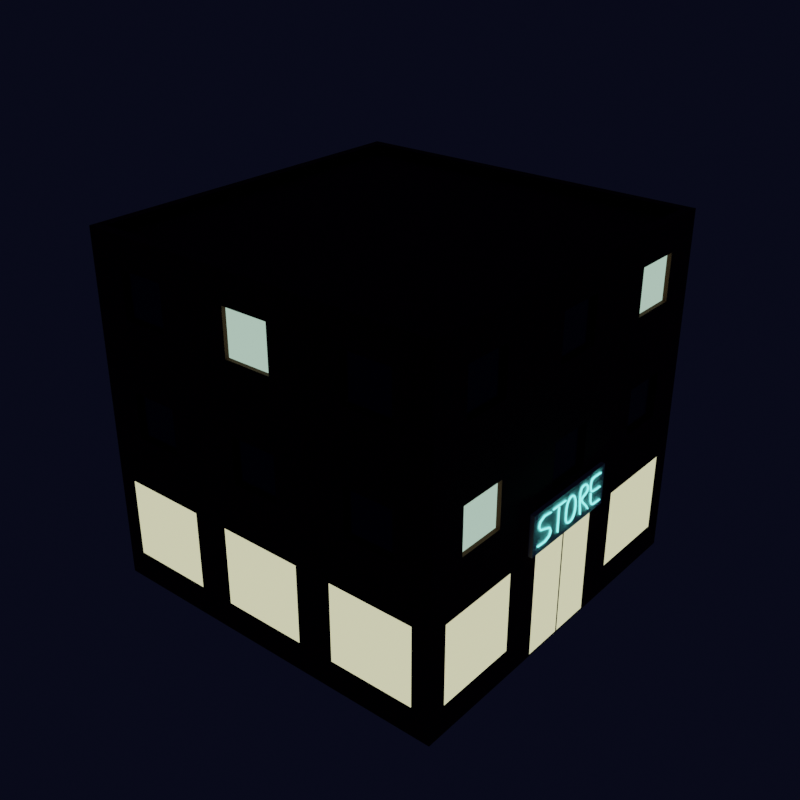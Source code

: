 # Source: bud_sklep_war2.blend  (saved by Blender 3.1.7; exported with 4.5.12 LTS)
import bpy
from mathutils import Matrix  # noqa: F401  (used for matrix-valued properties, if any)

bpy.ops.wm.read_factory_settings(use_empty=True)
scene = bpy.context.scene
scene.name = 'Scene'

# ---- collections
col_buildings = bpy.data.collections.new('buildings'); scene.collection.children.link(col_buildings)

# ---- materials (node trees are filled in below, after node groups)
mat_window_lightsoff = bpy.data.materials.new('window-lightsoff')
mat_window_lightson = bpy.data.materials.new('window-lightson')
mat_store_walls = bpy.data.materials.new('store-walls')
mat_store_lights = bpy.data.materials.new('store-lights')
mat_store_sign = bpy.data.materials.new('store-sign')
mat_store_sign.alpha_threshold = 0.0
mat_store_sign.line_color = (0.0, 0.0, 0.0, 1.0)
mat_store_sign_light = bpy.data.materials.new('store-sign-light')
mat_doors = bpy.data.materials.new('doors')
mat_black = bpy.data.materials.new('black')

# ---- material node trees
mat_window_lightsoff.use_nodes = True; mat_window_lightsoff.node_tree.nodes.clear()
_N = mat_window_lightsoff.node_tree.nodes; _L = mat_window_lightsoff.node_tree.links
n0 = _N.new('ShaderNodeOutputMaterial'); n0.name = 'Material Output'; n0.location = (300, 300)
n1 = _N.new('ShaderNodeBsdfPrincipled'); n1.name = 'Principled BSDF'; n1.location = (10, 300)
n1.distribution = 'GGX'
n1.subsurface_method = 'BURLEY'
n1.inputs[0].default_value = (0.01739, 0.01739, 0.01739, 1.0)
n1.inputs[2].default_value = 0.2
n1.inputs[3].default_value = 1.45
n1.inputs[27].default_value = (0.0, 0.0, 0.0, 1.0)
n1.inputs[28].default_value = 1.0
_L.new(n1.outputs[0], n0.inputs[0])
n0.is_active_output = True
mat_window_lightson.use_nodes = True; mat_window_lightson.node_tree.nodes.clear()
_N = mat_window_lightson.node_tree.nodes; _L = mat_window_lightson.node_tree.links
n0 = _N.new('ShaderNodeOutputMaterial'); n0.name = 'Material Output'; n0.location = (300, 300)
n1 = _N.new('ShaderNodeEmission'); n1.name = 'Emission'; n1.location = (10, 300)
n1.inputs[0].default_value = (0.6654, 1.0, 0.7923, 1.0)
n1.inputs[1].default_value = 0.7
_L.new(n1.outputs[0], n0.inputs[0])
n0.is_active_output = True
mat_store_walls.use_nodes = True; mat_store_walls.node_tree.nodes.clear()
_N = mat_store_walls.node_tree.nodes; _L = mat_store_walls.node_tree.links
n0 = _N.new('ShaderNodeOutputMaterial'); n0.name = 'Material Output'; n0.location = (300, 300)
n1 = _N.new('ShaderNodeBsdfPrincipled'); n1.name = 'Principled BSDF'; n1.location = (10, 300)
n1.distribution = 'GGX'
n1.subsurface_method = 'BURLEY'
n1.inputs[0].default_value = (0.08001, 0.02375, 0.001948, 1.0)
n1.inputs[2].default_value = 0.8
n1.inputs[3].default_value = 1.45
n1.inputs[27].default_value = (0.0, 0.0, 0.0, 1.0)
n1.inputs[28].default_value = 1.0
_L.new(n1.outputs[0], n0.inputs[0])
n0.is_active_output = True
mat_store_lights.use_nodes = True; mat_store_lights.node_tree.nodes.clear()
_N = mat_store_lights.node_tree.nodes; _L = mat_store_lights.node_tree.links
n0 = _N.new('ShaderNodeOutputMaterial'); n0.name = 'Material Output'; n0.location = (300, 300)
n1 = _N.new('ShaderNodeEmission'); n1.name = 'Emission'; n1.location = (10, 300)
n1.inputs[0].default_value = (1.0, 0.9796, 0.5746, 1.0)
n1.inputs[1].default_value = 0.9
_L.new(n1.outputs[0], n0.inputs[0])
n0.is_active_output = True
mat_store_sign.use_nodes = True; mat_store_sign.node_tree.nodes.clear()
_N = mat_store_sign.node_tree.nodes; _L = mat_store_sign.node_tree.links
n0 = _N.new('ShaderNodeOutputMaterial'); n0.name = 'Material Output'; n0.location = (300, 300)
n1 = _N.new('ShaderNodeBsdfPrincipled'); n1.name = 'Principled BSDF'; n1.location = (10, 300)
n1.distribution = 'GGX'
n1.subsurface_method = 'BURLEY'
n1.inputs[0].default_value = (0.7991, 0.7991, 0.7991, 1.0)
n1.inputs[2].default_value = 0.8
n1.inputs[3].default_value = 1.45
n1.inputs[27].default_value = (0.0, 0.0, 0.0, 1.0)
n1.inputs[28].default_value = 1.0
_L.new(n1.outputs[0], n0.inputs[0])
n0.is_active_output = True
mat_store_sign_light.use_nodes = True; mat_store_sign_light.node_tree.nodes.clear()
_N = mat_store_sign_light.node_tree.nodes; _L = mat_store_sign_light.node_tree.links
n0 = _N.new('ShaderNodeOutputMaterial'); n0.name = 'Material Output'; n0.location = (300, 300)
n1 = _N.new('ShaderNodeEmission'); n1.name = 'Emission'; n1.location = (10, 300)
n1.inputs[0].default_value = (0.1728, 1.0, 0.943, 1.0)
n1.inputs[1].default_value = 3.0
_L.new(n1.outputs[0], n0.inputs[0])
n0.is_active_output = True
mat_doors.use_nodes = True; mat_doors.node_tree.nodes.clear()
_N = mat_doors.node_tree.nodes; _L = mat_doors.node_tree.links
n0 = _N.new('ShaderNodeOutputMaterial'); n0.name = 'Material Output'; n0.location = (300, 300)
n1 = _N.new('ShaderNodeBsdfPrincipled'); n1.name = 'Principled BSDF'; n1.location = (10, 300)
n1.distribution = 'GGX'
n1.subsurface_method = 'BURLEY'
n1.inputs[0].default_value = (0.02539, 0.00688, 0.002773, 1.0)
n1.inputs[2].default_value = 0.8
n1.inputs[3].default_value = 1.45
n1.inputs[27].default_value = (0.0, 0.0, 0.0, 1.0)
n1.inputs[28].default_value = 1.0
_L.new(n1.outputs[0], n0.inputs[0])
n0.is_active_output = True
mat_black.use_nodes = True; mat_black.node_tree.nodes.clear()
_N = mat_black.node_tree.nodes; _L = mat_black.node_tree.links
n0 = _N.new('ShaderNodeOutputMaterial'); n0.name = 'Material Output'; n0.location = (300, 300)
n1 = _N.new('ShaderNodeBsdfPrincipled'); n1.name = 'Principled BSDF'; n1.location = (10, 300)
n1.distribution = 'GGX'
n1.subsurface_method = 'BURLEY'
n1.inputs[0].default_value = (0.0, 0.0, 0.0, 1.0)
n1.inputs[2].default_value = 0.8
n1.inputs[3].default_value = 1.45
n1.inputs[27].default_value = (0.0, 0.0, 0.0, 1.0)
n1.inputs[28].default_value = 1.0
_L.new(n1.outputs[0], n0.inputs[0])
n0.is_active_output = True

# ---- world
world_world = bpy.data.worlds.new('World'); scene.world = world_world
world_world.use_nodes = True; world_world.node_tree.nodes.clear()
_N = world_world.node_tree.nodes; _L = world_world.node_tree.links
n0 = _N.new('ShaderNodeOutputWorld'); n0.name = 'World Output'; n0.location = (300, 300)
n1 = _N.new('ShaderNodeBackground'); n1.name = 'Background'; n1.location = (10, 300)
n1.inputs[0].default_value = (0.002323, 0.002863, 0.01002, 1.0)
_L.new(n1.outputs[0], n0.inputs[0])
n0.is_active_output = True
world_world.color = (0.05088, 0.05088, 0.05088)
world_world.use_sun_shadow = False
world_world.sun_shadow_jitter_overblur = 0.0

# ---- meshes
me_cube_001 = bpy.data.meshes.new('Cube.001')
me_cube_001.from_pydata([(-5.6, -5.6, -4.768e-07), (-5.6, -5.6, 11.2), (-5.6, 5.6, -4.768e-07), (-5.6, 5.6, 11.2), (5.6, -5.6, -4.768e-07), (5.6, 5.6, -4.768e-07), (-5.6, 1.867, -4.768e-07), (-5.6, -1.867, -4.768e-07), (-5.6, -5.6, 3.733), (-5.6, -5.6, 7.467), (-5.6, -1.867, 11.2), (-5.6, 1.867, 11.2), (-5.6, 5.6, 7.467), (-5.6, 5.6, 3.733), (1.867, 5.6, -4.768e-07), (-1.867, 5.6, -4.768e-07), (-1.867, 5.6, 11.2), (1.867, 5.6, 11.2), (5.6, 5.6, 3.733), (5.6, -1.867, -4.768e-07), (5.6, 1.867, -4.768e-07), (-1.867, -5.6, -4.768e-07), (1.867, -5.6, -4.768e-07), (1.867, -5.6, 11.2), (-1.867, -5.6, 11.2), (1.867, -5.6, 3.733), (-1.867, -5.6, 3.733), (1.867, -5.6, 7.467), (-1.867, -5.6, 7.467), (-1.867, 5.6, 3.733), (1.867, 5.6, 3.733), (-1.867, 5.6, 7.467), (1.867, 5.6, 7.467), (-5.6, -1.867, 3.733), (-5.6, 1.867, 3.733), (-5.6, -1.867, 7.467), (-5.6, 1.867, 7.467), (5.6, 5.6, 11.2), (5.6, 5.6, 7.467), (5.6, 1.867, 11.2), (5.6, -1.867, 11.2), (5.6, -5.6, 11.2), (5.6, -5.6, 7.467), (5.6, -5.6, 3.733), (5.6, 1.867, 3.733), (5.6, -1.867, 3.733), (5.6, 1.867, 7.467), (5.6, -1.867, 7.467), (-5.6, 2.997, 8.997), (-5.6, 2.997, 10.47), (-5.6, 4.47, 10.47), (-5.6, 4.47, 8.997), (2.997, 5.6, 8.997), (2.997, 5.6, 10.47), (4.47, 5.6, 10.47), (4.47, 5.6, 8.997), (-2.997, -5.6, 8.997), (-2.997, -5.6, 10.47), (-4.47, -5.6, 10.47), (-4.47, -5.6, 8.997), (-2.43, -5.6, 0.9638), (-2.43, -5.6, 3.569), (-5.036, -5.6, 3.569), (-5.036, -5.6, 0.9638), (-2.997, -5.6, 5.263), (-2.997, -5.6, 6.737), (-4.47, -5.6, 6.737), (-4.47, -5.6, 5.263), (5.036, -5.6, 0.9638), (5.036, -5.6, 3.569), (2.43, -5.6, 3.569), (2.43, -5.6, 0.9638), (1.303, -5.6, 0.9638), (1.303, -5.6, 3.569), (-1.303, -5.6, 3.569), (-1.303, -5.6, 0.9638), (4.47, -5.6, 5.263), (4.47, -5.6, 6.737), (2.997, -5.6, 6.737), (2.997, -5.6, 5.263), (0.7367, -5.6, 5.263), (0.7367, -5.6, 6.737), (-0.7367, -5.6, 6.737), (-0.7367, -5.6, 5.263), (4.47, -5.6, 8.997), (4.47, -5.6, 10.47), (2.997, -5.6, 10.47), (2.997, -5.6, 8.997), (0.7367, -5.6, 8.997), (0.7367, -5.6, 10.47), (-0.7367, -5.6, 10.47), (-0.7367, -5.6, 8.997), (5.6, -2.43, 0.9638), (5.6, -2.43, 3.569), (5.6, -5.036, 3.569), (5.6, -5.036, 0.9638), (5.6, 5.036, 0.9638), (5.6, 5.036, 3.569), (5.6, 2.43, 3.569), (5.6, 2.43, 0.9638), (5.6, 1.363, 0.0), (5.6, 1.303, 3.569), (5.6, -1.303, 3.569), (5.6, -1.363, 0.0), (5.6, 4.47, 5.263), (5.6, 4.47, 6.737), (5.6, 2.997, 6.737), (5.6, 2.997, 5.263), (2.997, 5.6, 5.263), (2.997, 5.6, 6.737), (4.47, 5.6, 6.737), (4.47, 5.6, 5.263), (-4.47, 5.6, 5.263), (-4.47, 5.6, 6.737), (-2.997, 5.6, 6.737), (-2.997, 5.6, 5.263), (-0.7367, 5.6, 5.263), (-0.7367, 5.6, 6.737), (0.7367, 5.6, 6.737), (0.7367, 5.6, 5.263), (-4.47, 5.6, 8.997), (-4.47, 5.6, 10.47), (-2.997, 5.6, 10.47), (-2.997, 5.6, 8.997), (-0.7367, 5.6, 8.997), (-0.7367, 5.6, 10.47), (0.7367, 5.6, 10.47), (0.7367, 5.6, 8.997), (-5.6, 2.997, 5.263), (-5.6, 2.997, 6.737), (-5.6, 4.47, 6.737), (-5.6, 4.47, 5.263), (-5.6, -0.7367, 0.0), (-5.6, -0.7367, 2.603), (-5.6, 0.7367, 2.603), (-5.6, 0.7367, 0.0), (-5.6, -4.47, 5.263), (-5.6, -4.47, 6.737), (-5.6, -2.997, 6.737), (-5.6, -2.997, 5.263), (-5.6, -0.7367, 5.263), (-5.6, -0.7367, 6.737), (-5.6, 0.7367, 6.737), (-5.6, 0.7367, 5.263), (-5.6, -4.47, 8.997), (-5.6, -4.47, 10.47), (-5.6, -2.997, 10.47), (-5.6, -2.997, 8.997), (-5.6, -0.7367, 8.997), (-5.6, -0.7367, 10.47), (-5.6, 0.7367, 10.47), (-5.6, 0.7367, 8.997), (5.6, -4.47, 10.47), (5.6, -4.47, 8.997), (5.6, -2.997, 8.997), (5.6, -2.997, 10.47), (5.6, -4.47, 5.263), (5.6, -2.997, 5.263), (5.6, -2.997, 6.737), (5.6, -4.47, 6.737), (5.6, -0.7367, 10.47), (5.6, -0.7367, 8.997), (5.6, 0.7367, 8.997), (5.6, 0.7367, 10.47), (5.6, -0.7367, 5.263), (5.6, 0.7367, 5.263), (5.6, 0.7367, 6.737), (5.6, -0.7367, 6.737), (5.6, 4.47, 8.997), (5.6, 4.47, 10.47), (5.6, 2.997, 10.47), (5.6, 2.997, 8.997), (-5.476, 2.997, 10.47), (-5.476, 2.997, 8.997), (-5.476, 4.47, 8.997), (-5.476, 4.47, 10.47), (2.997, 5.476, 10.47), (2.997, 5.476, 8.997), (4.47, 5.476, 8.997), (4.47, 5.476, 10.47), (-2.997, -5.476, 10.47), (-2.997, -5.476, 8.997), (-4.47, -5.476, 8.997), (-4.47, -5.476, 10.47), (-2.997, -5.476, 6.737), (-2.997, -5.476, 5.263), (-4.47, -5.476, 5.263), (-4.47, -5.476, 6.737), (4.47, -5.476, 6.737), (4.47, -5.476, 5.263), (2.997, -5.476, 5.263), (2.997, -5.476, 6.737), (0.7367, -5.476, 6.737), (0.7367, -5.476, 5.263), (-0.7367, -5.476, 5.263), (-0.7367, -5.476, 6.737), (4.47, -5.476, 10.47), (4.47, -5.476, 8.997), (2.997, -5.476, 8.997), (2.997, -5.476, 10.47), (0.7367, -5.476, 10.47), (0.7367, -5.476, 8.997), (-0.7367, -5.476, 8.997), (-0.7367, -5.476, 10.47), (5.476, 4.47, 6.737), (5.476, 4.47, 5.263), (5.476, 2.997, 5.263), (5.476, 2.997, 6.737), (2.997, 5.476, 6.737), (2.997, 5.476, 5.263), (4.47, 5.476, 5.263), (4.47, 5.476, 6.737), (-4.47, 5.476, 6.737), (-4.47, 5.476, 5.263), (-2.997, 5.476, 5.263), (-2.997, 5.476, 6.737), (-0.7367, 5.476, 6.737), (-0.7367, 5.476, 5.263), (0.7367, 5.476, 5.263), (0.7367, 5.476, 6.737), (-4.47, 5.476, 10.47), (-4.47, 5.476, 8.997), (-2.997, 5.476, 8.997), (-2.997, 5.476, 10.47), (-0.7367, 5.476, 10.47), (-0.7367, 5.476, 8.997), (0.7367, 5.476, 8.997), (0.7367, 5.476, 10.47), (-5.476, 2.997, 6.737), (-5.476, 2.997, 5.263), (-5.476, 4.47, 5.263), (-5.476, 4.47, 6.737), (-5.476, -4.47, 5.263), (-5.476, -4.47, 6.737), (-5.476, -2.997, 5.263), (-5.476, -2.997, 6.737), (-5.476, -0.7367, 6.737), (-5.476, -0.7367, 5.263), (-5.476, 0.7367, 5.263), (-5.476, 0.7367, 6.737), (-5.476, -4.47, 8.997), (-5.476, -4.47, 10.47), (-5.476, -2.997, 8.997), (-5.476, -2.997, 10.47), (-5.476, -0.7367, 10.47), (-5.476, -0.7367, 8.997), (-5.476, 0.7367, 8.997), (-5.476, 0.7367, 10.47), (5.476, -4.47, 10.47), (5.476, -4.47, 8.997), (5.476, -2.997, 10.47), (5.476, -2.997, 8.997), (5.476, -2.997, 5.263), (5.476, -4.47, 5.263), (5.476, -4.47, 6.737), (5.476, -2.997, 6.737), (5.476, -0.7367, 10.47), (5.476, -0.7367, 8.997), (5.476, 0.7367, 10.47), (5.476, 0.7367, 8.997), (5.476, 0.7367, 5.263), (5.476, -0.7367, 5.263), (5.476, -0.7367, 6.737), (5.476, 0.7367, 6.737), (5.476, 4.47, 10.47), (5.476, 4.47, 8.997), (5.476, 2.997, 8.997), (5.476, 2.997, 10.47), (-5.3, 1.867, 11.47), (-5.3, 5.3, 11.47), (1.867, 5.3, 11.47), (5.3, 5.3, 11.47), (5.3, -1.867, 11.47), (5.3, -5.3, 11.47), (-1.867, -5.3, 11.47), (-5.3, -5.3, 11.47), (-5.3, -1.867, 11.47), (-1.867, 5.3, 11.47), (5.3, 1.867, 11.47), (1.867, -5.3, 11.47), (-5.6, 1.867, 11.47), (-5.6, 5.6, 11.47), (1.867, 5.6, 11.47), (5.6, 5.6, 11.47), (5.6, -1.867, 11.47), (5.6, -5.6, 11.47), (-1.867, -5.6, 11.47), (-5.6, -5.6, 11.47), (-5.6, -1.867, 11.47), (-1.867, 5.6, 11.47), (5.6, 1.867, 11.47), (1.867, -5.6, 11.47), (1.867, -1.867, 11.2), (1.867, -5.3, 11.2), (1.867, 5.3, 11.2), (1.867, 1.867, 11.2), (-1.867, -1.867, 11.2), (-1.867, -5.3, 11.2), (-1.867, 5.3, 11.2), (-1.867, 1.867, 11.2), (5.3, 1.867, 11.2), (5.3, -1.867, 11.2), (-5.3, 1.867, 11.2), (-5.3, -1.867, 11.2), (-5.3, 5.3, 11.2), (5.3, 5.3, 11.2), (5.3, -5.3, 11.2), (-5.3, -5.3, 11.2), (-5.6, 0.525, 1.034), (-5.6, 0.525, 1.127), (-5.6, 0.4255, 1.034), (-5.6, 0.4255, 1.127), (-5.724, 0.525, 1.034), (-5.724, 0.525, 1.127), (-5.724, 0.4255, 1.034), (-5.724, 0.4255, 1.127), (-5.662, 0.4255, 1.034), (-5.662, 0.4255, 1.127), (-5.662, 0.525, 1.034), (-5.662, 0.525, 1.127), (-5.662, 0.301, 1.127), (-5.724, 0.301, 1.127), (-5.724, 0.301, 1.034), (-5.662, 0.301, 1.034), (5.724, 1.68, 3.667), (5.724, 1.68, 5.0), (5.724, -1.68, 3.667), (5.724, -1.68, 5.0), (5.6, 1.68, 3.667), (5.6, 1.68, 5.0), (5.6, -1.68, 3.667), (5.6, -1.68, 5.0), (5.776, -1.48, 3.943), (5.751, -1.485, 3.917), (5.726, -1.48, 3.943), (5.751, -1.475, 3.969), (5.776, -1.154, 3.924), (5.751, -1.149, 3.897), (5.726, -1.154, 3.924), (5.751, -1.158, 3.951), (5.776, -0.9605, 4.01), (5.751, -0.9423, 3.989), (5.726, -0.9605, 4.01), (5.751, -0.9787, 4.031), (5.776, -0.8984, 4.145), (5.751, -0.8703, 4.146), (5.726, -0.8984, 4.145), (5.751, -0.9265, 4.144), (5.776, -0.9654, 4.274), (5.751, -0.9484, 4.296), (5.726, -0.9654, 4.274), (5.751, -0.9825, 4.252), (5.776, -1.16, 4.343), (5.751, -1.152, 4.368), (5.726, -1.16, 4.343), (5.751, -1.167, 4.318), (5.776, -1.385, 4.42), (5.751, -1.369, 4.442), (5.726, -1.385, 4.42), (5.751, -1.401, 4.397), (5.776, -1.474, 4.562), (5.751, -1.447, 4.566), (5.726, -1.474, 4.562), (5.751, -1.501, 4.558), (5.776, -1.429, 4.708), (5.751, -1.409, 4.689), (5.726, -1.429, 4.708), (5.751, -1.449, 4.727), (5.776, -1.255, 4.795), (5.751, -1.25, 4.767), (5.726, -1.255, 4.795), (5.751, -1.259, 4.822), (5.776, -0.9536, 4.76), (5.751, -0.9607, 4.735), (5.726, -0.9536, 4.76), (5.751, -0.9465, 4.786), (5.776, -0.8491, 4.784), (5.751, -0.8494, 4.757), (5.726, -0.8491, 4.784), (5.751, -0.8489, 4.811), (5.776, -0.7421, 4.782), (5.751, -0.7425, 4.755), (5.726, -0.7421, 4.782), (5.751, -0.7416, 4.809), (5.776, -0.6193, 4.779), (5.751, -0.6199, 4.753), (5.726, -0.6193, 4.779), (5.751, -0.6187, 4.806), (5.776, -0.4913, 4.776), (5.751, -0.4919, 4.749), (5.726, -0.4913, 4.776), (5.751, -0.4907, 4.803), (5.776, -0.3685, 4.773), (5.751, -0.3691, 4.746), (5.726, -0.3685, 4.773), (5.751, -0.3679, 4.799), (5.776, -0.2615, 4.77), (5.751, -0.262, 4.743), (5.726, -0.2615, 4.77), (5.751, -0.2609, 4.797), (5.776, -0.2002, 4.244), (5.751, -0.1754, 4.246), (5.726, -0.2002, 4.244), (5.751, -0.225, 4.241), (5.776, -0.2015, 4.463), (5.751, -0.1766, 4.46), (5.726, -0.2015, 4.463), (5.751, -0.2264, 4.466), (5.776, -0.1692, 4.612), (5.751, -0.1459, 4.601), (5.726, -0.1692, 4.612), (5.751, -0.1925, 4.622), (5.776, -0.1161, 4.702), (5.751, -0.09781, 4.683), (5.726, -0.1161, 4.702), (5.751, -0.1344, 4.72), (5.776, -0.05498, 4.747), (5.751, -0.04483, 4.722), (5.726, -0.05498, 4.747), (5.751, -0.06512, 4.772), (5.776, 0.001479, 4.76), (5.751, 0.002987, 4.733), (5.726, 0.001479, 4.76), (5.751, -2.837e-05, 4.787), (5.776, 0.05939, 4.754), (5.751, 0.05285, 4.728), (5.726, 0.05939, 4.754), (5.751, 0.06593, 4.78), (5.776, 0.1254, 4.722), (5.751, 0.1107, 4.7), (5.726, 0.1254, 4.722), (5.751, 0.1401, 4.744), (5.776, 0.1875, 4.652), (5.751, 0.1663, 4.637), (5.726, 0.1875, 4.652), (5.751, 0.2088, 4.667), (5.776, 0.2338, 4.531), (5.751, 0.2094, 4.525), (5.726, 0.2338, 4.531), (5.751, 0.2582, 4.538), (5.776, 0.2522, 4.347), (5.751, 0.2272, 4.347), (5.726, 0.2522, 4.347), (5.751, 0.2772, 4.348), (5.776, 0.2344, 4.164), (5.751, 0.21, 4.17), (5.726, 0.2344, 4.164), (5.751, 0.2588, 4.157), (5.776, 0.1882, 4.043), (5.751, 0.167, 4.058), (5.726, 0.1882, 4.043), (5.751, 0.2095, 4.029), (5.776, 0.1259, 3.973), (5.751, 0.1111, 3.995), (5.726, 0.1259, 3.973), (5.751, 0.1407, 3.951), (5.776, 0.05961, 3.94), (5.751, 0.05219, 3.965), (5.726, 0.05961, 3.94), (5.751, 0.06703, 3.914), (5.776, 0.001565, 3.93), (5.751, 0.0007266, 3.957), (5.726, 0.001565, 3.93), (5.751, 0.002404, 3.903), (5.776, -0.05069, 3.935), (5.751, -0.04442, 3.961), (5.726, -0.05069, 3.935), (5.751, -0.05697, 3.909), (5.776, -0.1036, 3.96), (5.751, -0.08929, 3.982), (5.726, -0.1036, 3.96), (5.751, -0.1179, 3.937), (5.776, -0.1509, 4.01), (5.751, -0.1301, 4.026), (5.726, -0.1509, 4.01), (5.751, -0.1717, 3.995), (5.776, -0.1864, 4.094), (5.751, -0.1623, 4.102), (5.726, -0.1864, 4.094), (5.751, -0.2105, 4.086), (5.776, -0.2039, 4.217), (5.751, -0.179, 4.218), (5.726, -0.2039, 4.217), (5.751, -0.2287, 4.215), (5.776, -0.573, 4.729), (5.751, -0.5979, 4.728), (5.726, -0.573, 4.729), (5.751, -0.5482, 4.729), (5.776, -0.5717, 4.594), (5.751, -0.5965, 4.594), (5.726, -0.5717, 4.594), (5.751, -0.5468, 4.595), (5.776, -0.5709, 4.416), (5.751, -0.5958, 4.416), (5.726, -0.5709, 4.416), (5.751, -0.5461, 4.416), (5.776, -0.5704, 4.223), (5.751, -0.5953, 4.223), (5.726, -0.5704, 4.223), (5.751, -0.5455, 4.224), (5.776, -0.5696, 4.045), (5.751, -0.5945, 4.045), (5.726, -0.5696, 4.045), (5.751, -0.5447, 4.046), (5.776, -0.568, 3.911), (5.751, -0.5928, 3.91), (5.726, -0.568, 3.911), (5.751, -0.5431, 3.912), (5.776, 0.9032, 3.9), (5.751, 0.9252, 3.913), (5.726, 0.9032, 3.9), (5.751, 0.8813, 3.888), (5.776, 0.8468, 3.99), (5.751, 0.8666, 4.006), (5.726, 0.8468, 3.99), (5.751, 0.8271, 3.974), (5.776, 0.7745, 4.078), (5.751, 0.7928, 4.096), (5.726, 0.7745, 4.078), (5.751, 0.7562, 4.06), (5.776, 0.6959, 4.165), (5.751, 0.7139, 4.184), (5.726, 0.6959, 4.165), (5.751, 0.6778, 4.147), (5.776, 0.6204, 4.251), (5.751, 0.6393, 4.269), (5.726, 0.6204, 4.251), (5.751, 0.6015, 4.234), (5.776, 0.5576, 4.337), (5.751, 0.5815, 4.347), (5.726, 0.5576, 4.337), (5.751, 0.5337, 4.326), (5.776, 0.5503, 4.402), (5.751, 0.5769, 4.388), (5.726, 0.5503, 4.402), (5.751, 0.5236, 4.416), (5.776, 0.6105, 4.439), (5.751, 0.6207, 4.415), (5.726, 0.6105, 4.439), (5.751, 0.6004, 4.464), (5.776, 0.7022, 4.47), (5.751, 0.7113, 4.445), (5.726, 0.7022, 4.47), (5.751, 0.693, 4.495), (5.776, 0.789, 4.515), (5.751, 0.8062, 4.494), (5.726, 0.789, 4.515), (5.751, 0.7717, 4.535), (5.776, 0.8347, 4.593), (5.751, 0.8607, 4.587), (5.726, 0.8347, 4.593), (5.751, 0.8087, 4.598), (5.776, 0.8209, 4.686), (5.751, 0.8445, 4.698), (5.726, 0.8209, 4.686), (5.751, 0.7974, 4.675), (5.776, 0.7643, 4.759), (5.751, 0.7801, 4.78), (5.726, 0.7643, 4.759), (5.751, 0.7485, 4.738), (5.776, 0.6812, 4.804), (5.751, 0.6881, 4.83), (5.726, 0.6812, 4.804), (5.751, 0.6743, 4.778), (5.776, 0.588, 4.812), (5.751, 0.5846, 4.839), (5.726, 0.588, 4.812), (5.751, 0.5914, 4.785), (5.776, 0.5011, 4.778), (5.751, 0.4828, 4.799), (5.726, 0.5011, 4.778), (5.751, 0.5194, 4.756), (5.776, 0.453, 4.666), (5.751, 0.4282, 4.672), (5.726, 0.453, 4.666), (5.751, 0.4779, 4.66), (5.776, 0.4517, 4.478), (5.751, 0.4268, 4.476), (5.726, 0.4517, 4.478), (5.751, 0.4766, 4.479), (5.776, 0.4764, 4.258), (5.751, 0.4517, 4.255), (5.726, 0.4764, 4.258), (5.751, 0.501, 4.262), (5.776, 0.5064, 4.053), (5.751, 0.4817, 4.049), (5.726, 0.5064, 4.053), (5.751, 0.5311, 4.056), (5.776, 0.521, 3.906), (5.751, 0.4961, 3.906), (5.726, 0.521, 3.906), (5.751, 0.5459, 3.906), (5.776, 1.46, 4.809), (5.751, 1.459, 4.836), (5.726, 1.46, 4.809), (5.751, 1.46, 4.783), (5.776, 1.275, 4.816), (5.751, 1.277, 4.843), (5.726, 1.275, 4.816), (5.751, 1.274, 4.79), (5.776, 1.136, 4.825), (5.751, 1.135, 4.852), (5.726, 1.136, 4.825), (5.751, 1.137, 4.798), (5.776, 1.039, 4.812), (5.751, 1.027, 4.837), (5.726, 1.039, 4.812), (5.751, 1.051, 4.786), (5.776, 0.9844, 4.752), (5.751, 0.9606, 4.764), (5.726, 0.9844, 4.752), (5.751, 1.008, 4.74), (5.776, 0.9706, 4.623), (5.751, 0.9455, 4.622), (5.726, 0.9706, 4.623), (5.751, 0.9957, 4.623), (5.776, 0.9908, 4.477), (5.751, 0.967, 4.467), (5.726, 0.9908, 4.477), (5.751, 1.015, 4.487), (5.776, 1.043, 4.396), (5.751, 1.027, 4.374), (5.726, 1.043, 4.396), (5.751, 1.059, 4.419), (5.776, 1.136, 4.361), (5.751, 1.131, 4.334), (5.726, 1.136, 4.361), (5.751, 1.141, 4.387), (5.776, 1.277, 4.351), (5.751, 1.276, 4.324), (5.726, 1.277, 4.351), (5.751, 1.278, 4.377), (5.776, 1.473, 4.347), (5.751, 1.473, 4.32), (5.726, 1.473, 4.347), (5.751, 1.474, 4.374), (5.776, 1.009, 4.349), (5.751, 0.9843, 4.35), (5.726, 1.009, 4.349), (5.751, 1.034, 4.349), (5.776, 1.025, 4.088), (5.751, 1.001, 4.081), (5.726, 1.025, 4.088), (5.751, 1.05, 4.094), (5.776, 1.083, 3.952), (5.751, 1.064, 3.932), (5.726, 1.083, 3.952), (5.751, 1.102, 3.972), (5.776, 1.183, 3.901), (5.751, 1.177, 3.874), (5.726, 1.183, 3.901), (5.751, 1.189, 3.927), (5.776, 1.325, 3.894), (5.751, 1.324, 3.867), (5.726, 1.325, 3.894), (5.751, 1.326, 3.921), (5.776, 1.51, 3.891), (5.751, 1.508, 3.865), (5.726, 1.51, 3.891), (5.751, 1.511, 3.918), (5.6, 1.363, 3.629), (5.6, -1.303, 0.06), (5.6, 1.303, 0.06), (5.6, -1.363, 3.629), (5.6, -0.03733, 3.569), (5.6, 0.02267, 3.569), (5.6, -0.03733, 0.06), (5.6, 0.02267, 0.06), (-2.37, -5.6, 3.629), (-2.37, -5.6, 0.9038), (-5.096, -5.6, 0.9038), (-5.096, -5.6, 3.629), (5.096, -5.6, 3.629), (5.096, -5.6, 0.9038), (2.37, -5.6, 0.9038), (2.37, -5.6, 3.629), (1.363, -5.6, 3.629), (1.363, -5.6, 0.9038), (-1.363, -5.6, 0.9038), (-1.363, -5.6, 3.629), (5.6, -2.37, 3.629), (5.6, -2.37, 0.9038), (5.6, -5.096, 0.9038), (5.6, -5.096, 3.629), (5.6, 5.096, 3.629), (5.6, 5.096, 0.9038), (5.6, 2.37, 0.9038), (5.6, 2.37, 3.629)], [], [(64, 65, 184, 185), (90, 91, 202, 203), (3, 11, 280, 281), (17, 16, 289, 282), (37, 17, 282, 283), (10, 1, 287, 288), (23, 41, 285, 291), (41, 40, 284, 285), (1, 24, 286, 287), (16, 3, 281, 289), (40, 39, 290, 284), (89, 90, 203, 200), (91, 88, 201, 202), (146, 147, 242, 243), (88, 89, 200, 201), (145, 146, 243, 241), (110, 111, 210, 211), (147, 144, 240, 242), (109, 110, 211, 208), (144, 145, 241, 240), (111, 108, 209, 210), (170, 171, 266, 267), (108, 109, 208, 209), (169, 170, 267, 264), (126, 127, 226, 227), (171, 168, 265, 266), (125, 126, 227, 224), (86, 87, 198, 199), (168, 169, 264, 265), (127, 124, 225, 226), (85, 86, 199, 196), (124, 125, 224, 225), (87, 84, 197, 198), (142, 143, 238, 239), (84, 85, 196, 197), (141, 142, 239, 236), (143, 140, 237, 238), (36, 11, 49, 48), (11, 3, 50, 49), (3, 12, 51, 50), (12, 36, 48, 51), (32, 17, 53, 52), (17, 37, 54, 53), (37, 38, 55, 54), (38, 32, 52, 55), (28, 24, 57, 56), (24, 1, 58, 57), (1, 9, 59, 58), (9, 28, 56, 59), (21, 26, 668, 669), (26, 8, 671, 668), (8, 0, 670, 671), (0, 21, 669, 670), (26, 28, 65, 64), (28, 9, 66, 65), (9, 8, 67, 66), (8, 26, 64, 67), (4, 43, 672, 673), (43, 25, 675, 672), (25, 22, 674, 675), (22, 4, 673, 674), (22, 25, 676, 677), (25, 26, 679, 676), (26, 21, 678, 679), (21, 22, 677, 678), (43, 42, 77, 76), (42, 27, 78, 77), (27, 25, 79, 78), (25, 43, 76, 79), (25, 27, 81, 80), (27, 28, 82, 81), (28, 26, 83, 82), (26, 25, 80, 83), (42, 41, 85, 84), (41, 23, 86, 85), (23, 27, 87, 86), (27, 42, 84, 87), (27, 23, 89, 88), (23, 24, 90, 89), (24, 28, 91, 90), (28, 27, 88, 91), (19, 45, 680, 681), (45, 43, 683, 680), (43, 4, 682, 683), (4, 19, 681, 682), (5, 18, 684, 685), (18, 44, 687, 684), (44, 20, 686, 687), (20, 5, 685, 686), (20, 44, 660, 100), (44, 45, 663, 660), (45, 19, 103, 663), (18, 38, 105, 104), (38, 46, 106, 105), (46, 44, 107, 106), (44, 18, 104, 107), (30, 32, 109, 108), (32, 38, 110, 109), (38, 18, 111, 110), (18, 30, 108, 111), (14, 15, 29, 30), (5, 14, 30, 18), (2, 13, 29, 15), (13, 12, 113, 112), (12, 31, 114, 113), (31, 29, 115, 114), (29, 13, 112, 115), (29, 31, 117, 116), (31, 32, 118, 117), (32, 30, 119, 118), (30, 29, 116, 119), (12, 3, 121, 120), (3, 16, 122, 121), (16, 31, 123, 122), (31, 12, 120, 123), (31, 16, 125, 124), (16, 17, 126, 125), (17, 32, 127, 126), (32, 31, 124, 127), (34, 36, 129, 128), (36, 12, 130, 129), (12, 13, 131, 130), (13, 34, 128, 131), (7, 0, 8, 33), (7, 33, 133, 132), (33, 34, 134, 133), (34, 6, 135, 134), (8, 9, 137, 136), (9, 35, 138, 137), (35, 33, 139, 138), (33, 8, 136, 139), (33, 35, 141, 140), (35, 36, 142, 141), (36, 34, 143, 142), (34, 33, 140, 143), (9, 1, 145, 144), (1, 10, 146, 145), (10, 35, 147, 146), (35, 9, 144, 147), (35, 10, 149, 148), (10, 11, 150, 149), (11, 36, 151, 150), (36, 35, 148, 151), (41, 42, 153, 152), (42, 47, 154, 153), (47, 40, 155, 154), (40, 41, 152, 155), (43, 45, 157, 156), (45, 47, 158, 157), (47, 42, 159, 158), (42, 43, 156, 159), (40, 47, 161, 160), (47, 46, 162, 161), (46, 39, 163, 162), (39, 40, 160, 163), (45, 44, 165, 164), (44, 46, 166, 165), (46, 47, 167, 166), (47, 45, 164, 167), (38, 37, 169, 168), (37, 39, 170, 169), (39, 46, 171, 170), (46, 38, 168, 171), (173, 172, 175, 174), (177, 176, 179, 178), (181, 180, 183, 182), (185, 184, 187, 186), (189, 188, 191, 190), (193, 192, 195, 194), (197, 196, 199, 198), (201, 200, 203, 202), (205, 204, 207, 206), (209, 208, 211, 210), (213, 212, 215, 214), (217, 216, 219, 218), (221, 220, 223, 222), (225, 224, 227, 226), (2, 6, 34, 13), (229, 228, 231, 230), (232, 233, 235, 234), (237, 236, 239, 238), (240, 241, 243, 242), (245, 244, 247, 246), (248, 249, 251, 250), (253, 252, 255, 254), (256, 257, 259, 258), (261, 260, 263, 262), (265, 264, 267, 266), (67, 64, 185, 186), (65, 66, 187, 184), (148, 149, 244, 245), (66, 67, 186, 187), (151, 148, 245, 246), (149, 150, 247, 244), (150, 151, 246, 247), (128, 129, 228, 229), (131, 128, 229, 230), (129, 130, 231, 228), (130, 131, 230, 231), (152, 153, 249, 248), (155, 152, 248, 250), (153, 154, 251, 249), (154, 155, 250, 251), (112, 113, 212, 213), (115, 112, 213, 214), (156, 157, 252, 253), (113, 114, 215, 212), (159, 156, 253, 254), (48, 49, 172, 173), (114, 115, 214, 215), (157, 158, 255, 252), (51, 48, 173, 174), (158, 159, 254, 255), (49, 50, 175, 172), (50, 51, 174, 175), (76, 77, 188, 189), (132, 133, 134, 135), (79, 76, 189, 190), (116, 117, 216, 217), (77, 78, 191, 188), (119, 116, 217, 218), (160, 161, 257, 256), (78, 79, 190, 191), (117, 118, 219, 216), (163, 160, 256, 258), (52, 53, 176, 177), (118, 119, 218, 219), (161, 162, 259, 257), (55, 52, 177, 178), (104, 105, 204, 205), (162, 163, 258, 259), (53, 54, 179, 176), (107, 104, 205, 206), (136, 137, 233, 232), (54, 55, 178, 179), (105, 106, 207, 204), (139, 136, 232, 234), (106, 107, 206, 207), (137, 138, 235, 233), (80, 81, 192, 193), (138, 139, 234, 235), (83, 80, 193, 194), (120, 121, 220, 221), (81, 82, 195, 192), (123, 120, 221, 222), (164, 165, 260, 261), (82, 83, 194, 195), (121, 122, 223, 220), (167, 164, 261, 262), (56, 57, 180, 181), (122, 123, 222, 223), (165, 166, 263, 260), (59, 56, 181, 182), (166, 167, 262, 263), (57, 58, 183, 180), (140, 141, 236, 237), (58, 59, 182, 183), (92, 93, 94, 95), (96, 97, 98, 99), (665, 664, 666, 667), (61, 62, 63, 60), (68, 69, 70, 71), (72, 73, 74, 75), (273, 272, 301, 306), (268, 276, 303, 302), (278, 271, 305, 300), (271, 270, 294, 305), (274, 279, 293, 297), (276, 275, 307, 303), (270, 277, 298, 294), (269, 268, 302, 304), (279, 273, 306, 293), (39, 37, 283, 290), (24, 23, 291, 286), (11, 10, 288, 280), (268, 269, 281, 280), (270, 271, 283, 282), (272, 273, 285, 284), (274, 275, 287, 286), (275, 276, 288, 287), (276, 268, 280, 288), (269, 277, 289, 281), (277, 270, 282, 289), (271, 278, 290, 283), (278, 272, 284, 290), (273, 279, 291, 285), (279, 274, 286, 291), (296, 303, 307, 297), (301, 292, 293, 306), (292, 296, 297, 293), (305, 294, 295, 300), (300, 295, 292, 301), (294, 298, 299, 295), (295, 299, 296, 292), (298, 304, 302, 299), (299, 302, 303, 296), (272, 278, 300, 301), (277, 269, 304, 298), (275, 274, 297, 307), (308, 309, 311, 310), (317, 315, 321, 320), (314, 315, 313, 312), (318, 319, 309, 308), (316, 314, 312, 318), (317, 311, 309, 319), (315, 317, 319, 313), (310, 316, 318, 308), (312, 313, 319, 318), (310, 311, 317, 316), (323, 320, 321, 322), (314, 316, 323, 322), (316, 317, 320, 323), (315, 314, 322, 321), (324, 325, 327, 326), (326, 327, 331, 330), (330, 331, 329, 328), (328, 329, 325, 324), (326, 330, 328, 324), (331, 327, 325, 329), (332, 336, 339, 335), (333, 337, 336, 332), (334, 338, 337, 333), (335, 339, 338, 334), (336, 340, 343, 339), (337, 341, 340, 336), (338, 342, 341, 337), (339, 343, 342, 338), (340, 344, 347, 343), (341, 345, 344, 340), (342, 346, 345, 341), (343, 347, 346, 342), (344, 348, 351, 347), (345, 349, 348, 344), (346, 350, 349, 345), (347, 351, 350, 346), (348, 352, 355, 351), (349, 353, 352, 348), (350, 354, 353, 349), (351, 355, 354, 350), (352, 356, 359, 355), (353, 357, 356, 352), (354, 358, 357, 353), (355, 359, 358, 354), (356, 360, 363, 359), (357, 361, 360, 356), (358, 362, 361, 357), (359, 363, 362, 358), (360, 364, 367, 363), (361, 365, 364, 360), (362, 366, 365, 361), (363, 367, 366, 362), (364, 368, 371, 367), (365, 369, 368, 364), (366, 370, 369, 365), (367, 371, 370, 366), (368, 372, 375, 371), (369, 373, 372, 368), (370, 374, 373, 369), (371, 375, 374, 370), (376, 380, 383, 379), (377, 381, 380, 376), (378, 382, 381, 377), (379, 383, 382, 378), (380, 384, 387, 383), (381, 385, 384, 380), (382, 386, 385, 381), (383, 387, 386, 382), (384, 388, 391, 387), (385, 389, 388, 384), (386, 390, 389, 385), (387, 391, 390, 386), (388, 392, 395, 391), (389, 393, 392, 388), (390, 394, 393, 389), (391, 395, 394, 390), (392, 396, 399, 395), (393, 397, 396, 392), (394, 398, 397, 393), (395, 399, 398, 394), (400, 404, 407, 403), (401, 405, 404, 400), (402, 406, 405, 401), (403, 407, 406, 402), (404, 408, 411, 407), (405, 409, 408, 404), (406, 410, 409, 405), (407, 411, 410, 406), (408, 412, 415, 411), (409, 413, 412, 408), (410, 414, 413, 409), (411, 415, 414, 410), (412, 416, 419, 415), (413, 417, 416, 412), (414, 418, 417, 413), (415, 419, 418, 414), (416, 420, 423, 419), (417, 421, 420, 416), (418, 422, 421, 417), (419, 423, 422, 418), (420, 424, 427, 423), (421, 425, 424, 420), (422, 426, 425, 421), (423, 427, 426, 422), (424, 428, 431, 427), (425, 429, 428, 424), (426, 430, 429, 425), (427, 431, 430, 426), (428, 432, 435, 431), (429, 433, 432, 428), (430, 434, 433, 429), (431, 435, 434, 430), (432, 436, 439, 435), (433, 437, 436, 432), (434, 438, 437, 433), (435, 439, 438, 434), (436, 440, 443, 439), (437, 441, 440, 436), (438, 442, 441, 437), (439, 443, 442, 438), (440, 444, 447, 443), (441, 445, 444, 440), (442, 446, 445, 441), (443, 447, 446, 442), (444, 448, 451, 447), (445, 449, 448, 444), (446, 450, 449, 445), (447, 451, 450, 446), (448, 452, 455, 451), (449, 453, 452, 448), (450, 454, 453, 449), (451, 455, 454, 450), (452, 456, 459, 455), (453, 457, 456, 452), (454, 458, 457, 453), (455, 459, 458, 454), (456, 460, 463, 459), (457, 461, 460, 456), (458, 462, 461, 457), (459, 463, 462, 458), (460, 464, 467, 463), (461, 465, 464, 460), (462, 466, 465, 461), (463, 467, 466, 462), (464, 468, 471, 467), (465, 469, 468, 464), (466, 470, 469, 465), (467, 471, 470, 466), (468, 472, 475, 471), (469, 473, 472, 468), (470, 474, 473, 469), (471, 475, 474, 470), (472, 476, 479, 475), (473, 477, 476, 472), (474, 478, 477, 473), (475, 479, 478, 474), (476, 480, 483, 479), (477, 481, 480, 476), (478, 482, 481, 477), (479, 483, 482, 478), (484, 488, 491, 487), (485, 489, 488, 484), (486, 490, 489, 485), (487, 491, 490, 486), (488, 492, 495, 491), (489, 493, 492, 488), (490, 494, 493, 489), (491, 495, 494, 490), (492, 496, 499, 495), (493, 497, 496, 492), (494, 498, 497, 493), (495, 499, 498, 494), (496, 500, 503, 499), (497, 501, 500, 496), (498, 502, 501, 497), (499, 503, 502, 498), (500, 504, 507, 503), (501, 505, 504, 500), (502, 506, 505, 501), (503, 507, 506, 502), (508, 512, 515, 511), (509, 513, 512, 508), (510, 514, 513, 509), (511, 515, 514, 510), (512, 516, 519, 515), (513, 517, 516, 512), (514, 518, 517, 513), (515, 519, 518, 514), (516, 520, 523, 519), (517, 521, 520, 516), (518, 522, 521, 517), (519, 523, 522, 518), (520, 524, 527, 523), (521, 525, 524, 520), (522, 526, 525, 521), (523, 527, 526, 522), (524, 528, 531, 527), (525, 529, 528, 524), (526, 530, 529, 525), (527, 531, 530, 526), (528, 532, 535, 531), (529, 533, 532, 528), (530, 534, 533, 529), (531, 535, 534, 530), (532, 536, 539, 535), (533, 537, 536, 532), (534, 538, 537, 533), (535, 539, 538, 534), (536, 540, 543, 539), (537, 541, 540, 536), (538, 542, 541, 537), (539, 543, 542, 538), (540, 544, 547, 543), (541, 545, 544, 540), (542, 546, 545, 541), (543, 547, 546, 542), (544, 548, 551, 547), (545, 549, 548, 544), (546, 550, 549, 545), (547, 551, 550, 546), (548, 552, 555, 551), (549, 553, 552, 548), (550, 554, 553, 549), (551, 555, 554, 550), (552, 556, 559, 555), (553, 557, 556, 552), (554, 558, 557, 553), (555, 559, 558, 554), (556, 560, 563, 559), (557, 561, 560, 556), (558, 562, 561, 557), (559, 563, 562, 558), (560, 564, 567, 563), (561, 565, 564, 560), (562, 566, 565, 561), (563, 567, 566, 562), (564, 568, 571, 567), (565, 569, 568, 564), (566, 570, 569, 565), (567, 571, 570, 566), (568, 572, 575, 571), (569, 573, 572, 568), (570, 574, 573, 569), (571, 575, 574, 570), (572, 576, 579, 575), (573, 577, 576, 572), (574, 578, 577, 573), (575, 579, 578, 574), (576, 580, 583, 579), (577, 581, 580, 576), (578, 582, 581, 577), (579, 583, 582, 578), (580, 584, 587, 583), (581, 585, 584, 580), (582, 586, 585, 581), (583, 587, 586, 582), (584, 588, 591, 587), (585, 589, 588, 584), (586, 590, 589, 585), (587, 591, 590, 586), (592, 596, 599, 595), (593, 597, 596, 592), (594, 598, 597, 593), (595, 599, 598, 594), (596, 600, 603, 599), (597, 601, 600, 596), (598, 602, 601, 597), (599, 603, 602, 598), (600, 604, 607, 603), (601, 605, 604, 600), (602, 606, 605, 601), (603, 607, 606, 602), (604, 608, 611, 607), (605, 609, 608, 604), (606, 610, 609, 605), (607, 611, 610, 606), (608, 612, 615, 611), (609, 613, 612, 608), (610, 614, 613, 609), (611, 615, 614, 610), (612, 616, 619, 615), (613, 617, 616, 612), (614, 618, 617, 613), (615, 619, 618, 614), (616, 620, 623, 619), (617, 621, 620, 616), (618, 622, 621, 617), (619, 623, 622, 618), (620, 624, 627, 623), (621, 625, 624, 620), (622, 626, 625, 621), (623, 627, 626, 622), (624, 628, 631, 627), (625, 629, 628, 624), (626, 630, 629, 625), (627, 631, 630, 626), (628, 632, 635, 631), (629, 633, 632, 628), (630, 634, 633, 629), (631, 635, 634, 630), (636, 640, 643, 639), (637, 641, 640, 636), (638, 642, 641, 637), (639, 643, 642, 638), (640, 644, 647, 643), (641, 645, 644, 640), (642, 646, 645, 641), (643, 647, 646, 642), (644, 648, 651, 647), (645, 649, 648, 644), (646, 650, 649, 645), (647, 651, 650, 646), (648, 652, 655, 651), (649, 653, 652, 648), (650, 654, 653, 649), (651, 655, 654, 650), (652, 656, 659, 655), (653, 657, 656, 652), (654, 658, 657, 653), (655, 659, 658, 654), (101, 662, 100, 660), (662, 667, 100), (102, 664, 663), (661, 102, 663, 103), (663, 664, 665, 660), (660, 665, 101), (100, 667, 666, 103), (664, 102, 661, 666), (103, 666, 661), (667, 662, 101, 665), (61, 60, 669, 668), (60, 63, 670, 669), (62, 61, 668, 671), (63, 62, 671, 670), (69, 68, 673, 672), (68, 71, 674, 673), (70, 69, 672, 675), (71, 70, 675, 674), (73, 72, 677, 676), (72, 75, 678, 677), (74, 73, 676, 679), (75, 74, 679, 678), (93, 92, 681, 680), (92, 95, 682, 681), (94, 93, 680, 683), (95, 94, 683, 682), (97, 96, 685, 684), (96, 99, 686, 685), (98, 97, 684, 687), (99, 98, 687, 686)])
me_cube_001.polygons.foreach_set('use_smooth', [0, 0, 0, 0, 0, 0, 0, 0, 0, 0, 0, 0, 0, 0, 0, 0, 0, 0, 0, 0, 0, 0, 0, 0, 0, 0, 0, 0, 0, 0, 0, 0, 0, 0, 0, 0, 0, 0, 0, 0, 0, 0, 0, 0, 0, 0, 0, 0, 0, 0, 0, 0, 0, 0, 0, 0, 0, 0, 0, 0, 0, 0, 0, 0, 0, 0, 0, 0, 0, 0, 0, 0, 0, 0, 0, 0, 0, 0, 0, 0, 0, 0, 0, 0, 0, 0, 0, 0, 0, 0, 0, 0, 0, 0, 0, 0, 0, 0, 0, 0, 0, 0, 0, 0, 0, 0, 0, 0, 0, 0, 0, 0, 0, 0, 0, 0, 0, 0, 0, 0, 0, 0, 0, 0, 0, 0, 0, 0, 0, 0, 0, 0, 0, 0, 0, 0, 0, 0, 0, 0, 0, 0, 0, 0, 0, 0, 0, 0, 0, 0, 0, 0, 0, 0, 0, 0, 0, 0, 0, 0, 0, 0, 0, 0, 0, 0, 0, 0, 0, 0, 0, 0, 0, 0, 0, 0, 0, 0, 0, 0, 0, 0, 0, 0, 0, 0, 0, 0, 0, 0, 0, 0, 0, 0, 0, 0, 0, 0, 0, 0, 0, 0, 0, 0, 0, 0, 0, 0, 0, 0, 0, 0, 0, 0, 0, 0, 0, 0, 0, 0, 0, 0, 0, 0, 0, 0, 0, 0, 0, 0, 0, 0, 0, 0, 0, 0, 0, 0, 0, 0, 0, 0, 0, 0, 0, 0, 0, 0, 0, 0, 0, 0, 0, 0, 0, 0, 0, 0, 0, 0, 0, 0, 0, 0, 0, 0, 0, 0, 0, 0, 0, 0, 0, 0, 0, 0, 0, 0, 0, 0, 0, 0, 0, 0, 0, 0, 0, 0, 0, 0, 0, 0, 0, 0, 0, 0, 0, 0, 0, 0, 0, 0, 0, 0, 0, 0, 0, 0, 0, 0, 0, 0, 0, 0, 0, 0, 0, 0, 0, 1, 1, 1, 1, 1, 1, 1, 1, 1, 1, 1, 1, 1, 1, 1, 1, 1, 1, 1, 1, 1, 1, 1, 1, 1, 1, 1, 1, 1, 1, 1, 1, 1, 1, 1, 1, 1, 1, 1, 1, 1, 1, 1, 1, 1, 1, 1, 1, 1, 1, 1, 1, 1, 1, 1, 1, 1, 1, 1, 1, 1, 1, 1, 1, 1, 1, 1, 1, 1, 1, 1, 1, 1, 1, 1, 1, 1, 1, 1, 1, 1, 1, 1, 1, 1, 1, 1, 1, 1, 1, 1, 1, 1, 1, 1, 1, 1, 1, 1, 1, 1, 1, 1, 1, 1, 1, 1, 1, 1, 1, 1, 1, 1, 1, 1, 1, 1, 1, 1, 1, 1, 1, 1, 1, 1, 1, 1, 1, 1, 1, 1, 1, 1, 1, 1, 1, 1, 1, 1, 1, 1, 1, 1, 1, 1, 1, 1, 1, 1, 1, 1, 1, 1, 1, 1, 1, 1, 1, 1, 1, 1, 1, 1, 1, 1, 1, 1, 1, 1, 1, 1, 1, 1, 1, 1, 1, 1, 1, 1, 1, 1, 1, 1, 1, 1, 1, 1, 1, 1, 1, 1, 1, 1, 1, 1, 1, 1, 1, 1, 1, 1, 1, 1, 1, 1, 1, 1, 1, 1, 1, 1, 1, 1, 1, 1, 1, 1, 1, 1, 1, 1, 1, 1, 1, 1, 1, 1, 1, 1, 1, 1, 1, 1, 1, 1, 1, 1, 1, 1, 1, 1, 1, 1, 1, 1, 1, 1, 1, 1, 1, 1, 1, 1, 1, 1, 1, 1, 1, 1, 1, 1, 1, 1, 1, 1, 1, 1, 1, 1, 1, 1, 1, 1, 1, 1, 1, 1, 1, 1, 1, 1, 1, 1, 1, 1, 1, 1, 1, 1, 1, 1, 1, 1, 1, 1, 1, 1, 1, 1, 1, 0, 0, 0, 0, 0, 0, 0, 0, 0, 0, 0, 0, 0, 0, 0, 0, 0, 0, 0, 0, 0, 0, 0, 0, 0, 0, 0, 0, 0, 0])
me_cube_001.polygons.foreach_set('material_index', [2, 2, 2, 2, 2, 2, 2, 2, 2, 2, 2, 2, 2, 2, 2, 2, 2, 2, 2, 2, 2, 2, 2, 2, 2, 2, 2, 2, 2, 2, 2, 2, 2, 2, 2, 2, 2, 2, 2, 2, 2, 2, 2, 2, 2, 2, 2, 2, 2, 2, 2, 2, 2, 2, 2, 2, 2, 2, 2, 2, 2, 2, 2, 2, 2, 2, 2, 2, 2, 2, 2, 2, 2, 2, 2, 2, 2, 2, 2, 2, 2, 2, 2, 2, 2, 2, 2, 2, 2, 2, 2, 2, 2, 2, 2, 2, 2, 2, 2, 2, 2, 2, 2, 2, 2, 2, 2, 2, 2, 2, 2, 2, 2, 2, 2, 2, 2, 2, 2, 2, 2, 2, 2, 2, 2, 2, 2, 2, 2, 2, 2, 2, 2, 2, 2, 2, 2, 2, 2, 2, 2, 2, 2, 2, 2, 2, 2, 2, 2, 2, 2, 2, 2, 2, 2, 2, 2, 2, 2, 2, 2, 2, 2, 0, 0, 0, 0, 0, 0, 0, 1, 0, 0, 0, 0, 1, 1, 2, 0, 0, 0, 0, 0, 0, 1, 0, 0, 1, 2, 2, 2, 2, 2, 2, 2, 2, 2, 2, 2, 2, 2, 2, 2, 2, 2, 2, 2, 2, 2, 2, 2, 2, 2, 2, 2, 2, 6, 2, 2, 2, 2, 2, 2, 2, 2, 2, 2, 2, 2, 2, 2, 2, 2, 2, 2, 2, 2, 2, 2, 2, 2, 2, 2, 2, 2, 2, 2, 2, 2, 2, 2, 2, 2, 2, 2, 2, 2, 3, 3, 7, 3, 3, 3, 2, 2, 2, 2, 2, 2, 2, 2, 2, 2, 2, 2, 2, 2, 2, 2, 2, 2, 2, 2, 2, 2, 2, 2, 2, 2, 2, 2, 2, 2, 2, 2, 2, 2, 2, 2, 6, 6, 6, 6, 6, 6, 6, 6, 6, 6, 6, 6, 6, 6, 4, 4, 4, 4, 4, 4, 5, 5, 5, 5, 5, 5, 5, 5, 5, 5, 5, 5, 5, 5, 5, 5, 5, 5, 5, 5, 5, 5, 5, 5, 5, 5, 5, 5, 5, 5, 5, 5, 5, 5, 5, 5, 5, 5, 5, 5, 5, 5, 5, 5, 5, 5, 5, 5, 5, 5, 5, 5, 5, 5, 5, 5, 5, 5, 5, 5, 5, 5, 5, 5, 5, 5, 5, 5, 5, 5, 5, 5, 5, 5, 5, 5, 5, 5, 5, 5, 5, 5, 5, 5, 5, 5, 5, 5, 5, 5, 5, 5, 5, 5, 5, 5, 5, 5, 5, 5, 5, 5, 5, 5, 5, 5, 5, 5, 5, 5, 5, 5, 5, 5, 5, 5, 5, 5, 5, 5, 5, 5, 5, 5, 5, 5, 5, 5, 5, 5, 5, 5, 5, 5, 5, 5, 5, 5, 5, 5, 5, 5, 5, 5, 5, 5, 5, 5, 5, 5, 5, 5, 5, 5, 5, 5, 5, 5, 5, 5, 5, 5, 5, 5, 5, 5, 5, 5, 5, 5, 5, 5, 5, 5, 5, 5, 5, 5, 5, 5, 5, 5, 5, 5, 5, 5, 5, 5, 5, 5, 5, 5, 5, 5, 5, 5, 5, 5, 5, 5, 5, 5, 5, 5, 5, 5, 5, 5, 5, 5, 5, 5, 5, 5, 5, 5, 5, 5, 5, 5, 5, 5, 5, 5, 5, 5, 5, 5, 5, 5, 5, 5, 5, 5, 5, 5, 5, 5, 5, 5, 5, 5, 5, 5, 5, 5, 5, 5, 5, 5, 5, 5, 5, 5, 5, 5, 5, 5, 5, 5, 5, 5, 5, 5, 5, 5, 5, 5, 5, 5, 5, 5, 5, 5, 5, 5, 5, 5, 5, 5, 5, 5, 5, 5, 5, 5, 5, 5, 5, 5, 5, 5, 5, 5, 5, 5, 5, 5, 5, 5, 7, 7, 7, 7, 7, 7, 7, 3, 7, 3, 7, 7, 7, 7, 7, 7, 7, 7, 7, 7, 7, 7, 7, 7, 7, 7, 7, 7, 7, 7])
_uv = me_cube_001.uv_layers.new(name='UVMap')
_uv.uv.foreach_set('vector', [0.4836, 0.9419, 0.5164, 0.9419, 0.5164, 0.9419, 0.4836, 0.9419, 0.5998, 0.8914, 0.5669, 0.8914, 0.5669, 0.8914, 0.5998, 0.8914, 0.625, 0.25, 0.625, 0.1667, 0.625, 0.1667, 0.625, 0.25, 0.625, 0.4167, 0.625, 0.3333, 0.625, 0.3333, 0.625, 0.4167, 0.625, 0.5, 0.625, 0.4167, 0.625, 0.4167, 0.625, 0.5, 0.625, 0.08333, 0.625, 0.0, 0.625, 0.0, 0.625, 0.08333, 0.625, 0.8333, 0.625, 0.75, 0.625, 0.75, 0.625, 0.8333, 0.625, 0.75, 0.625, 0.6667, 0.625, 0.6667, 0.625, 0.75, 0.625, 1.0, 0.625, 0.9167, 0.625, 0.9167, 0.625, 1.0, 0.625, 0.3333, 0.625, 0.25, 0.625, 0.25, 0.625, 0.3333, 0.625, 0.6667, 0.625, 0.5833, 0.625, 0.5833, 0.625, 0.6667, 0.5998, 0.8586, 0.5998, 0.8914, 0.5998, 0.8914, 0.5998, 0.8586, 0.5669, 0.8914, 0.5669, 0.8586, 0.5669, 0.8586, 0.5669, 0.8914, 0.5998, 0.05811, 0.5669, 0.05811, 0.5669, 0.05811, 0.5998, 0.05811, 0.5669, 0.8586, 0.5998, 0.8586, 0.5998, 0.8586, 0.5669, 0.8586, 0.5998, 0.02522, 0.5998, 0.05811, 0.5998, 0.05811, 0.5998, 0.02522, 0.5164, 0.4748, 0.4836, 0.4748, 0.4836, 0.4748, 0.5164, 0.4748, 0.5669, 0.05811, 0.5669, 0.02522, 0.5669, 0.02522, 0.5669, 0.05811, 0.5164, 0.4419, 0.5164, 0.4748, 0.5164, 0.4748, 0.5164, 0.4419, 0.5669, 0.02522, 0.5998, 0.02522, 0.5998, 0.02522, 0.5669, 0.02522, 0.4836, 0.4748, 0.4836, 0.4419, 0.4836, 0.4419, 0.4836, 0.4748, 0.5998, 0.5581, 0.5669, 0.5581, 0.5669, 0.5581, 0.5998, 0.5581, 0.4836, 0.4419, 0.5164, 0.4419, 0.5164, 0.4419, 0.4836, 0.4419, 0.5998, 0.5252, 0.5998, 0.5581, 0.5998, 0.5581, 0.5998, 0.5252, 0.5998, 0.3914, 0.5669, 0.3914, 0.5669, 0.3914, 0.5998, 0.3914, 0.5669, 0.5581, 0.5669, 0.5252, 0.5669, 0.5252, 0.5669, 0.5581, 0.5998, 0.3586, 0.5998, 0.3914, 0.5998, 0.3914, 0.5998, 0.3586, 0.5998, 0.8081, 0.5669, 0.8081, 0.5669, 0.8081, 0.5998, 0.8081, 0.5669, 0.5252, 0.5998, 0.5252, 0.5998, 0.5252, 0.5669, 0.5252, 0.5669, 0.3914, 0.5669, 0.3586, 0.5669, 0.3586, 0.5669, 0.3914, 0.5998, 0.7752, 0.5998, 0.8081, 0.5998, 0.8081, 0.5998, 0.7752, 0.5669, 0.3586, 0.5998, 0.3586, 0.5998, 0.3586, 0.5669, 0.3586, 0.5669, 0.8081, 0.5669, 0.7752, 0.5669, 0.7752, 0.5669, 0.8081, 0.5164, 0.1414, 0.4836, 0.1414, 0.4836, 0.1414, 0.5164, 0.1414, 0.5669, 0.7752, 0.5998, 0.7752, 0.5998, 0.7752, 0.5669, 0.7752, 0.5164, 0.1086, 0.5164, 0.1414, 0.5164, 0.1414, 0.5164, 0.1086, 0.4836, 0.1414, 0.4836, 0.1086, 0.4836, 0.1086, 0.4836, 0.1414, 0.5417, 0.1667, 0.625, 0.1667, 0.5998, 0.1919, 0.5669, 0.1919, 0.625, 0.1667, 0.625, 0.25, 0.5998, 0.2248, 0.5998, 0.1919, 0.625, 0.25, 0.5417, 0.25, 0.5669, 0.2248, 0.5998, 0.2248, 0.5417, 0.25, 0.5417, 0.1667, 0.5669, 0.1919, 0.5669, 0.2248, 0.5417, 0.4167, 0.625, 0.4167, 0.5998, 0.4419, 0.5669, 0.4419, 0.625, 0.4167, 0.625, 0.5, 0.5998, 0.4748, 0.5998, 0.4419, 0.625, 0.5, 0.5417, 0.5, 0.5669, 0.4748, 0.5998, 0.4748, 0.5417, 0.5, 0.5417, 0.4167, 0.5669, 0.4419, 0.5669, 0.4748, 0.5417, 0.9167, 0.625, 0.9167, 0.5998, 0.9419, 0.5669, 0.9419, 0.625, 0.9167, 0.625, 1.0, 0.5998, 0.9748, 0.5998, 0.9419, 0.625, 1.0, 0.5417, 1.0, 0.5669, 0.9748, 0.5998, 0.9748, 0.5417, 1.0, 0.5417, 0.9167, 0.5669, 0.9419, 0.5669, 0.9748, 0.375, 0.9167, 0.4583, 0.9167, 0.4331, 0.9419, 0.4002, 0.9419, 0.4583, 0.9167, 0.4583, 1.0, 0.4331, 0.9748, 0.4331, 0.9419, 0.4583, 1.0, 0.375, 1.0, 0.4002, 0.9748, 0.4331, 0.9748, 0.375, 1.0, 0.375, 0.9167, 0.4002, 0.9419, 0.4002, 0.9748, 0.4583, 0.9167, 0.5417, 0.9167, 0.5164, 0.9419, 0.4836, 0.9419, 0.5417, 0.9167, 0.5417, 1.0, 0.5164, 0.9748, 0.5164, 0.9419, 0.5417, 1.0, 0.4583, 1.0, 0.4836, 0.9748, 0.5164, 0.9748, 0.4583, 1.0, 0.4583, 0.9167, 0.4836, 0.9419, 0.4836, 0.9748, 0.375, 0.75, 0.4583, 0.75, 0.4331, 0.7752, 0.4002, 0.7752, 0.4583, 0.75, 0.4583, 0.8333, 0.4331, 0.8081, 0.4331, 0.7752, 0.4583, 0.8333, 0.375, 0.8333, 0.4002, 0.8081, 0.4331, 0.8081, 0.375, 0.8333, 0.375, 0.75, 0.4002, 0.7752, 0.4002, 0.8081, 0.375, 0.8333, 0.4583, 0.8333, 0.4331, 0.8586, 0.4002, 0.8586, 0.4583, 0.8333, 0.4583, 0.9167, 0.4331, 0.8914, 0.4331, 0.8586, 0.4583, 0.9167, 0.375, 0.9167, 0.4002, 0.8914, 0.4331, 0.8914, 0.375, 0.9167, 0.375, 0.8333, 0.4002, 0.8586, 0.4002, 0.8914, 0.4583, 0.75, 0.5417, 0.75, 0.5164, 0.7752, 0.4836, 0.7752, 0.5417, 0.75, 0.5417, 0.8333, 0.5164, 0.8081, 0.5164, 0.7752, 0.5417, 0.8333, 0.4583, 0.8333, 0.4836, 0.8081, 0.5164, 0.8081, 0.4583, 0.8333, 0.4583, 0.75, 0.4836, 0.7752, 0.4836, 0.8081, 0.4583, 0.8333, 0.5417, 0.8333, 0.5164, 0.8586, 0.4836, 0.8586, 0.5417, 0.8333, 0.5417, 0.9167, 0.5164, 0.8914, 0.5164, 0.8586, 0.5417, 0.9167, 0.4583, 0.9167, 0.4836, 0.8914, 0.5164, 0.8914, 0.4583, 0.9167, 0.4583, 0.8333, 0.4836, 0.8586, 0.4836, 0.8914, 0.5417, 0.75, 0.625, 0.75, 0.5998, 0.7752, 0.5669, 0.7752, 0.625, 0.75, 0.625, 0.8333, 0.5998, 0.8081, 0.5998, 0.7752, 0.625, 0.8333, 0.5417, 0.8333, 0.5669, 0.8081, 0.5998, 0.8081, 0.5417, 0.8333, 0.5417, 0.75, 0.5669, 0.7752, 0.5669, 0.8081, 0.5417, 0.8333, 0.625, 0.8333, 0.5998, 0.8586, 0.5669, 0.8586, 0.625, 0.8333, 0.625, 0.9167, 0.5998, 0.8914, 0.5998, 0.8586, 0.625, 0.9167, 0.5417, 0.9167, 0.5669, 0.8914, 0.5998, 0.8914, 0.5417, 0.9167, 0.5417, 0.8333, 0.5669, 0.8586, 0.5669, 0.8914, 0.375, 0.6667, 0.4583, 0.6667, 0.4331, 0.6919, 0.4002, 0.6919, 0.4583, 0.6667, 0.4583, 0.75, 0.4331, 0.7248, 0.4331, 0.6919, 0.4583, 0.75, 0.375, 0.75, 0.4002, 0.7248, 0.4331, 0.7248, 0.375, 0.75, 0.375, 0.6667, 0.4002, 0.6919, 0.4002, 0.7248, 0.375, 0.5, 0.4583, 0.5, 0.4331, 0.5252, 0.4002, 0.5252, 0.4583, 0.5, 0.4583, 0.5833, 0.4331, 0.5581, 0.4331, 0.5252, 0.4583, 0.5833, 0.375, 0.5833, 0.4002, 0.5581, 0.4331, 0.5581, 0.375, 0.5833, 0.375, 0.5, 0.4002, 0.5252, 0.4002, 0.5581, 0.375, 0.5833, 0.4583, 0.5833, 0.4331, 0.6086, 0.4002, 0.6086, 0.4583, 0.5833, 0.4583, 0.6667, 0.4331, 0.6414, 0.4331, 0.6086, 0.4583, 0.6667, 0.375, 0.6667, 0.4002, 0.6414, 0.4331, 0.6414, 0.4583, 0.5, 0.5417, 0.5, 0.5164, 0.5252, 0.4836, 0.5252, 0.5417, 0.5, 0.5417, 0.5833, 0.5164, 0.5581, 0.5164, 0.5252, 0.5417, 0.5833, 0.4583, 0.5833, 0.4836, 0.5581, 0.5164, 0.5581, 0.4583, 0.5833, 0.4583, 0.5, 0.4836, 0.5252, 0.4836, 0.5581, 0.4583, 0.4167, 0.5417, 0.4167, 0.5164, 0.4419, 0.4836, 0.4419, 0.5417, 0.4167, 0.5417, 0.5, 0.5164, 0.4748, 0.5164, 0.4419, 0.5417, 0.5, 0.4583, 0.5, 0.4836, 0.4748, 0.5164, 0.4748, 0.4583, 0.5, 0.4583, 0.4167, 0.4836, 0.4419, 0.4836, 0.4748, 0.2917, 0.5, 0.2083, 0.5, 0.4583, 0.3333, 0.4583, 0.4167, 0.375, 0.5, 0.2917, 0.5, 0.4583, 0.4167, 0.4583, 0.5, 0.125, 0.5, 0.4583, 0.25, 0.4583, 0.3333, 0.2083, 0.5, 0.4583, 0.25, 0.5417, 0.25, 0.5164, 0.2752, 0.4836, 0.2752, 0.5417, 0.25, 0.5417, 0.3333, 0.5164, 0.3081, 0.5164, 0.2752, 0.5417, 0.3333, 0.4583, 0.3333, 0.4836, 0.3081, 0.5164, 0.3081, 0.4583, 0.3333, 0.4583, 0.25, 0.4836, 0.2752, 0.4836, 0.3081, 0.4583, 0.3333, 0.5417, 0.3333, 0.5164, 0.3586, 0.4836, 0.3586, 0.5417, 0.3333, 0.5417, 0.4167, 0.5164, 0.3914, 0.5164, 0.3586, 0.5417, 0.4167, 0.4583, 0.4167, 0.4836, 0.3914, 0.5164, 0.3914, 0.4583, 0.4167, 0.4583, 0.3333, 0.4836, 0.3586, 0.4836, 0.3914, 0.5417, 0.25, 0.625, 0.25, 0.5998, 0.2752, 0.5669, 0.2752, 0.625, 0.25, 0.625, 0.3333, 0.5998, 0.3081, 0.5998, 0.2752, 0.625, 0.3333, 0.5417, 0.3333, 0.5669, 0.3081, 0.5998, 0.3081, 0.5417, 0.3333, 0.5417, 0.25, 0.5669, 0.2752, 0.5669, 0.3081, 0.5417, 0.3333, 0.625, 0.3333, 0.5998, 0.3586, 0.5669, 0.3586, 0.625, 0.3333, 0.625, 0.4167, 0.5998, 0.3914, 0.5998, 0.3586, 0.625, 0.4167, 0.5417, 0.4167, 0.5669, 0.3914, 0.5998, 0.3914, 0.5417, 0.4167, 0.5417, 0.3333, 0.5669, 0.3586, 0.5669, 0.3914, 0.4583, 0.1667, 0.5417, 0.1667, 0.5164, 0.1919, 0.4836, 0.1919, 0.5417, 0.1667, 0.5417, 0.25, 0.5164, 0.2248, 0.5164, 0.1919, 0.5417, 0.25, 0.4583, 0.25, 0.4836, 0.2248, 0.5164, 0.2248, 0.4583, 0.25, 0.4583, 0.1667, 0.4836, 0.1919, 0.4836, 0.2248, 0.375, 0.08333, 0.375, 1.0, 0.4583, 0.0, 0.4583, 0.08333, 0.375, 0.08333, 0.4583, 0.08333, 0.4331, 0.1086, 0.4002, 0.1086, 0.4583, 0.08333, 0.4583, 0.1667, 0.4331, 0.1414, 0.4331, 0.1086, 0.4583, 0.1667, 0.375, 0.1667, 0.4002, 0.1414, 0.4331, 0.1414, 0.4583, 0.0, 0.5417, 0.0, 0.5164, 0.02522, 0.4836, 0.02522, 0.5417, 0.0, 0.5417, 0.08333, 0.5164, 0.05811, 0.5164, 0.02522, 0.5417, 0.08333, 0.4583, 0.08333, 0.4836, 0.05811, 0.5164, 0.05811, 0.4583, 0.08333, 0.4583, 0.0, 0.4836, 0.02522, 0.4836, 0.05811, 0.4583, 0.08333, 0.5417, 0.08333, 0.5164, 0.1086, 0.4836, 0.1086, 0.5417, 0.08333, 0.5417, 0.1667, 0.5164, 0.1414, 0.5164, 0.1086, 0.5417, 0.1667, 0.4583, 0.1667, 0.4836, 0.1414, 0.5164, 0.1414, 0.4583, 0.1667, 0.4583, 0.08333, 0.4836, 0.1086, 0.4836, 0.1414, 0.5417, 0.0, 0.625, 0.0, 0.5998, 0.02522, 0.5669, 0.02522, 0.625, 0.0, 0.625, 0.08333, 0.5998, 0.05811, 0.5998, 0.02522, 0.625, 0.08333, 0.5417, 0.08333, 0.5669, 0.05811, 0.5998, 0.05811, 0.5417, 0.08333, 0.5417, 0.0, 0.5669, 0.02522, 0.5669, 0.05811, 0.5417, 0.08333, 0.625, 0.08333, 0.5998, 0.1086, 0.5669, 0.1086, 0.625, 0.08333, 0.625, 0.1667, 0.5998, 0.1414, 0.5998, 0.1086, 0.625, 0.1667, 0.5417, 0.1667, 0.5669, 0.1414, 0.5998, 0.1414, 0.5417, 0.1667, 0.5417, 0.08333, 0.5669, 0.1086, 0.5669, 0.1414, 0.625, 0.75, 0.5417, 0.75, 0.4567, 0.5892, 0.546, 0.6586, 0.5417, 0.75, 0.0, 0.0, 0.2994, 0.3626, 0.4567, 0.5892, 0.0, 0.0, 0.625, 0.6667, 0.4896, 0.5563, 0.2994, 0.3626, 0.625, 0.6667, 0.625, 0.75, 0.546, 0.6586, 0.4896, 0.5563, 0.4583, 0.75, 0.4583, 0.6667, 0.3734, 0.5563, 0.4298, 0.6586, 0.4583, 0.6667, 0.0, 0.0, 0.2489, 0.3626, 0.3734, 0.5563, 0.0, 0.0, 0.5417, 0.75, 0.4063, 0.5892, 0.2489, 0.3626, 0.5417, 0.75, 0.4583, 0.75, 0.4298, 0.6586, 0.4063, 0.5892, 0.625, 0.6667, 0.0, 0.0, 0.2994, 0.3122, 0.4896, 0.5058, 0.0, 0.0, 0.5417, 0.5833, 0.4567, 0.4729, 0.2994, 0.3122, 0.5417, 0.5833, 0.625, 0.5833, 0.546, 0.5424, 0.4567, 0.4729, 0.625, 0.5833, 0.625, 0.6667, 0.4896, 0.5058, 0.546, 0.5424, 0.4583, 0.6667, 0.4583, 0.5833, 0.4298, 0.5424, 0.3734, 0.5058, 0.4583, 0.5833, 0.5417, 0.5833, 0.4063, 0.4729, 0.4298, 0.5424, 0.5417, 0.5833, 0.0, 0.0, 0.2489, 0.3122, 0.4063, 0.4729, 0.0, 0.0, 0.4583, 0.6667, 0.3734, 0.5058, 0.2489, 0.3122, 0.5417, 0.5, 0.625, 0.5, 0.5998, 0.5252, 0.5669, 0.5252, 0.625, 0.5, 0.625, 0.5833, 0.5998, 0.5581, 0.5998, 0.5252, 0.625, 0.5833, 0.5417, 0.5833, 0.5669, 0.5581, 0.5998, 0.5581, 0.5417, 0.5833, 0.5417, 0.5, 0.5669, 0.5252, 0.5669, 0.5581, 0.5669, 0.1919, 0.5998, 0.1919, 0.5998, 0.2248, 0.5669, 0.2248, 0.5669, 0.4419, 0.5998, 0.4419, 0.5998, 0.4748, 0.5669, 0.4748, 0.5669, 0.9419, 0.5998, 0.9419, 0.5998, 0.9748, 0.5669, 0.9748, 0.4836, 0.9419, 0.5164, 0.9419, 0.5164, 0.9748, 0.4836, 0.9748, 0.4836, 0.7752, 0.5164, 0.7752, 0.5164, 0.8081, 0.4836, 0.8081, 0.4836, 0.8586, 0.5164, 0.8586, 0.5164, 0.8914, 0.4836, 0.8914, 0.5669, 0.7752, 0.5998, 0.7752, 0.5998, 0.8081, 0.5669, 0.8081, 0.5669, 0.8586, 0.5998, 0.8586, 0.5998, 0.8914, 0.5669, 0.8914, 0.4836, 0.5252, 0.5164, 0.5252, 0.5164, 0.5581, 0.4836, 0.5581, 0.4836, 0.4419, 0.5164, 0.4419, 0.5164, 0.4748, 0.4836, 0.4748, 0.4836, 0.2752, 0.5164, 0.2752, 0.5164, 0.3081, 0.4836, 0.3081, 0.4836, 0.3586, 0.5164, 0.3586, 0.5164, 0.3914, 0.4836, 0.3914, 0.5669, 0.2752, 0.5998, 0.2752, 0.5998, 0.3081, 0.5669, 0.3081, 0.5669, 0.3586, 0.5998, 0.3586, 0.5998, 0.3914, 0.5669, 0.3914, 0.125, 0.5, 0.125, 0.5833, 0.4583, 0.1667, 0.4583, 0.25, 0.4836, 0.1919, 0.5164, 0.1919, 0.5164, 0.2248, 0.4836, 0.2248, 0.4836, 0.02522, 0.5164, 0.02522, 0.5164, 0.05811, 0.4836, 0.05811, 0.4836, 0.1086, 0.5164, 0.1086, 0.5164, 0.1414, 0.4836, 0.1414, 0.5669, 0.02522, 0.5998, 0.02522, 0.5998, 0.05811, 0.5669, 0.05811, 0.5669, 0.1086, 0.5998, 0.1086, 0.5998, 0.1414, 0.5669, 0.1414, 0.546, 0.6586, 0.4567, 0.5892, 0.2994, 0.3626, 0.4896, 0.5563, 0.4298, 0.6586, 0.3734, 0.5563, 0.2489, 0.3626, 0.4063, 0.5892, 0.4896, 0.5058, 0.2994, 0.3122, 0.4567, 0.4729, 0.546, 0.5424, 0.3734, 0.5058, 0.4298, 0.5424, 0.4063, 0.4729, 0.2489, 0.3122, 0.5669, 0.5252, 0.5998, 0.5252, 0.5998, 0.5581, 0.5669, 0.5581, 0.4836, 0.9748, 0.4836, 0.9419, 0.4836, 0.9419, 0.4836, 0.9748, 0.5164, 0.9419, 0.5164, 0.9748, 0.5164, 0.9748, 0.5164, 0.9419, 0.5669, 0.1086, 0.5998, 0.1086, 0.5998, 0.1086, 0.5669, 0.1086, 0.5164, 0.9748, 0.4836, 0.9748, 0.4836, 0.9748, 0.5164, 0.9748, 0.5669, 0.1414, 0.5669, 0.1086, 0.5669, 0.1086, 0.5669, 0.1414, 0.5998, 0.1086, 0.5998, 0.1414, 0.5998, 0.1414, 0.5998, 0.1086, 0.5998, 0.1414, 0.5669, 0.1414, 0.5669, 0.1414, 0.5998, 0.1414, 0.4836, 0.1919, 0.5164, 0.1919, 0.5164, 0.1919, 0.4836, 0.1919, 0.4836, 0.2248, 0.4836, 0.1919, 0.4836, 0.1919, 0.4836, 0.2248, 0.5164, 0.1919, 0.5164, 0.2248, 0.5164, 0.2248, 0.5164, 0.1919, 0.5164, 0.2248, 0.4836, 0.2248, 0.4836, 0.2248, 0.5164, 0.2248, 0.546, 0.6586, 0.4567, 0.5892, 0.4567, 0.5892, 0.546, 0.6586, 0.4896, 0.5563, 0.546, 0.6586, 0.546, 0.6586, 0.4896, 0.5563, 0.4567, 0.5892, 0.2994, 0.3626, 0.2994, 0.3626, 0.4567, 0.5892, 0.2994, 0.3626, 0.4896, 0.5563, 0.4896, 0.5563, 0.2994, 0.3626, 0.4836, 0.2752, 0.5164, 0.2752, 0.5164, 0.2752, 0.4836, 0.2752, 0.4836, 0.3081, 0.4836, 0.2752, 0.4836, 0.2752, 0.4836, 0.3081, 0.4298, 0.6586, 0.3734, 0.5563, 0.3734, 0.5563, 0.4298, 0.6586, 0.5164, 0.2752, 0.5164, 0.3081, 0.5164, 0.3081, 0.5164, 0.2752, 0.4063, 0.5892, 0.4298, 0.6586, 0.4298, 0.6586, 0.4063, 0.5892, 0.5669, 0.1919, 0.5998, 0.1919, 0.5998, 0.1919, 0.5669, 0.1919, 0.5164, 0.3081, 0.4836, 0.3081, 0.4836, 0.3081, 0.5164, 0.3081, 0.3734, 0.5563, 0.2489, 0.3626, 0.2489, 0.3626, 0.3734, 0.5563, 0.5669, 0.2248, 0.5669, 0.1919, 0.5669, 0.1919, 0.5669, 0.2248, 0.2489, 0.3626, 0.4063, 0.5892, 0.4063, 0.5892, 0.2489, 0.3626, 0.5998, 0.1919, 0.5998, 0.2248, 0.5998, 0.2248, 0.5998, 0.1919, 0.5998, 0.2248, 0.5669, 0.2248, 0.5669, 0.2248, 0.5998, 0.2248, 0.4836, 0.7752, 0.5164, 0.7752, 0.5164, 0.7752, 0.4836, 0.7752, 0.4002, 0.1086, 0.4331, 0.1086, 0.4331, 0.1414, 0.4002, 0.1414, 0.4836, 0.8081, 0.4836, 0.7752, 0.4836, 0.7752, 0.4836, 0.8081, 0.4836, 0.3586, 0.5164, 0.3586, 0.5164, 0.3586, 0.4836, 0.3586, 0.5164, 0.7752, 0.5164, 0.8081, 0.5164, 0.8081, 0.5164, 0.7752, 0.4836, 0.3914, 0.4836, 0.3586, 0.4836, 0.3586, 0.4836, 0.3914, 0.4896, 0.5058, 0.2994, 0.3122, 0.2994, 0.3122, 0.4896, 0.5058, 0.5164, 0.8081, 0.4836, 0.8081, 0.4836, 0.8081, 0.5164, 0.8081, 0.5164, 0.3586, 0.5164, 0.3914, 0.5164, 0.3914, 0.5164, 0.3586, 0.546, 0.5424, 0.4896, 0.5058, 0.4896, 0.5058, 0.546, 0.5424, 0.5669, 0.4419, 0.5998, 0.4419, 0.5998, 0.4419, 0.5669, 0.4419, 0.5164, 0.3914, 0.4836, 0.3914, 0.4836, 0.3914, 0.5164, 0.3914, 0.2994, 0.3122, 0.4567, 0.4729, 0.4567, 0.4729, 0.2994, 0.3122, 0.5669, 0.4748, 0.5669, 0.4419, 0.5669, 0.4419, 0.5669, 0.4748, 0.4836, 0.5252, 0.5164, 0.5252, 0.5164, 0.5252, 0.4836, 0.5252, 0.4567, 0.4729, 0.546, 0.5424, 0.546, 0.5424, 0.4567, 0.4729, 0.5998, 0.4419, 0.5998, 0.4748, 0.5998, 0.4748, 0.5998, 0.4419, 0.4836, 0.5581, 0.4836, 0.5252, 0.4836, 0.5252, 0.4836, 0.5581, 0.4836, 0.02522, 0.5164, 0.02522, 0.5164, 0.02522, 0.4836, 0.02522, 0.5998, 0.4748, 0.5669, 0.4748, 0.5669, 0.4748, 0.5998, 0.4748, 0.5164, 0.5252, 0.5164, 0.5581, 0.5164, 0.5581, 0.5164, 0.5252, 0.4836, 0.05811, 0.4836, 0.02522, 0.4836, 0.02522, 0.4836, 0.05811, 0.5164, 0.5581, 0.4836, 0.5581, 0.4836, 0.5581, 0.5164, 0.5581, 0.5164, 0.02522, 0.5164, 0.05811, 0.5164, 0.05811, 0.5164, 0.02522, 0.4836, 0.8586, 0.5164, 0.8586, 0.5164, 0.8586, 0.4836, 0.8586, 0.5164, 0.05811, 0.4836, 0.05811, 0.4836, 0.05811, 0.5164, 0.05811, 0.4836, 0.8914, 0.4836, 0.8586, 0.4836, 0.8586, 0.4836, 0.8914, 0.5669, 0.2752, 0.5998, 0.2752, 0.5998, 0.2752, 0.5669, 0.2752, 0.5164, 0.8586, 0.5164, 0.8914, 0.5164, 0.8914, 0.5164, 0.8586, 0.5669, 0.3081, 0.5669, 0.2752, 0.5669, 0.2752, 0.5669, 0.3081, 0.3734, 0.5058, 0.4298, 0.5424, 0.4298, 0.5424, 0.3734, 0.5058, 0.5164, 0.8914, 0.4836, 0.8914, 0.4836, 0.8914, 0.5164, 0.8914, 0.5998, 0.2752, 0.5998, 0.3081, 0.5998, 0.3081, 0.5998, 0.2752, 0.2489, 0.3122, 0.3734, 0.5058, 0.3734, 0.5058, 0.2489, 0.3122, 0.5669, 0.9419, 0.5998, 0.9419, 0.5998, 0.9419, 0.5669, 0.9419, 0.5998, 0.3081, 0.5669, 0.3081, 0.5669, 0.3081, 0.5998, 0.3081, 0.4298, 0.5424, 0.4063, 0.4729, 0.4063, 0.4729, 0.4298, 0.5424, 0.5669, 0.9748, 0.5669, 0.9419, 0.5669, 0.9419, 0.5669, 0.9748, 0.4063, 0.4729, 0.2489, 0.3122, 0.2489, 0.3122, 0.4063, 0.4729, 0.5998, 0.9419, 0.5998, 0.9748, 0.5998, 0.9748, 0.5998, 0.9419, 0.4836, 0.1086, 0.5164, 0.1086, 0.5164, 0.1086, 0.4836, 0.1086, 0.5998, 0.9748, 0.5669, 0.9748, 0.5669, 0.9748, 0.5998, 0.9748, 0.4009, 0.6926, 0.4324, 0.6926, 0.4324, 0.7241, 0.4009, 0.7241, 0.4009, 0.5259, 0.4324, 0.5259, 0.4324, 0.5574, 0.4009, 0.5574, 0.4326, 0.6244, 0.4326, 0.625, 0.4008, 0.625, 0.4008, 0.6171, 0.4324, 0.9426, 0.4324, 0.9741, 0.4009, 0.9741, 0.4009, 0.9426, 0.4009, 0.7759, 0.4324, 0.7759, 0.4324, 0.8074, 0.4009, 0.8074, 0.4009, 0.8593, 0.4324, 0.8593, 0.4324, 0.8907, 0.4009, 0.8907, 0.6317, 0.7433, 0.6317, 0.6667, 0.6317, 0.6667, 0.6317, 0.7433, 0.8683, 0.5833, 0.8683, 0.6667, 0.8683, 0.6667, 0.8683, 0.5833, 0.6317, 0.5833, 0.6317, 0.5067, 0.6317, 0.5067, 0.6317, 0.5833, 0.6317, 0.5067, 0.7083, 0.5067, 0.7083, 0.5067, 0.6317, 0.5067, 0.7917, 0.7433, 0.7083, 0.7433, 0.7083, 0.7433, 0.7917, 0.7433, 0.8683, 0.6667, 0.8683, 0.7433, 0.8683, 0.7433, 0.8683, 0.6667, 0.7083, 0.5067, 0.7917, 0.5067, 0.7917, 0.5067, 0.7083, 0.5067, 0.8683, 0.5067, 0.8683, 0.5833, 0.8683, 0.5833, 0.8683, 0.5067, 0.7083, 0.7433, 0.6317, 0.7433, 0.6317, 0.7433, 0.7083, 0.7433, 0.625, 0.5833, 0.625, 0.5, 0.625, 0.5, 0.625, 0.5833, 0.625, 0.9167, 0.625, 0.8333, 0.625, 0.8333, 0.625, 0.9167, 0.625, 0.1667, 0.625, 0.08333, 0.625, 0.08333, 0.625, 0.1667, 0.8683, 0.5833, 0.8683, 0.5067, 0.875, 0.5, 0.875, 0.5833, 0.7083, 0.5067, 0.6317, 0.5067, 0.625, 0.5, 0.7083, 0.5, 0.6317, 0.6667, 0.6317, 0.7433, 0.625, 0.75, 0.625, 0.6667, 0.7917, 0.7433, 0.8683, 0.7433, 0.875, 0.75, 0.7917, 0.75, 0.8683, 0.7433, 0.8683, 0.6667, 0.875, 0.6667, 0.875, 0.75, 0.8683, 0.6667, 0.8683, 0.5833, 0.875, 0.5833, 0.875, 0.6667, 0.8683, 0.5067, 0.7917, 0.5067, 0.7917, 0.5, 0.875, 0.5, 0.7917, 0.5067, 0.7083, 0.5067, 0.7083, 0.5, 0.7917, 0.5, 0.6317, 0.5067, 0.6317, 0.5833, 0.625, 0.5833, 0.625, 0.5, 0.6317, 0.5833, 0.6317, 0.6667, 0.625, 0.6667, 0.625, 0.5833, 0.6317, 0.7433, 0.7083, 0.7433, 0.7083, 0.75, 0.625, 0.75, 0.7083, 0.7433, 0.7917, 0.7433, 0.7917, 0.75, 0.7083, 0.75, 0.7917, 0.6667, 0.8683, 0.6667, 0.8683, 0.7433, 0.7917, 0.7433, 0.6317, 0.6667, 0.7083, 0.6667, 0.7083, 0.7433, 0.6317, 0.7433, 0.7083, 0.6667, 0.7917, 0.6667, 0.7917, 0.7433, 0.7083, 0.7433, 0.6317, 0.5067, 0.7083, 0.5067, 0.7083, 0.5833, 0.6317, 0.5833, 0.6317, 0.5833, 0.7083, 0.5833, 0.7083, 0.6667, 0.6317, 0.6667, 0.7083, 0.5067, 0.7917, 0.5067, 0.7917, 0.5833, 0.7083, 0.5833, 0.7083, 0.5833, 0.7917, 0.5833, 0.7917, 0.6667, 0.7083, 0.6667, 0.7917, 0.5067, 0.8683, 0.5067, 0.8683, 0.5833, 0.7917, 0.5833, 0.7917, 0.5833, 0.8683, 0.5833, 0.8683, 0.6667, 0.7917, 0.6667, 0.6317, 0.6667, 0.6317, 0.5833, 0.6317, 0.5833, 0.6317, 0.6667, 0.7917, 0.5067, 0.8683, 0.5067, 0.8683, 0.5067, 0.7917, 0.5067, 0.8683, 0.7433, 0.7917, 0.7433, 0.7917, 0.7433, 0.8683, 0.7433, 0.375, 0.0, 0.625, 0.0, 0.625, 0.25, 0.375, 0.25, 0.75, 0.5, 0.625, 0.5, 0.625, 0.5, 0.75, 0.5, 0.375, 0.5, 0.625, 0.5, 0.625, 0.75, 0.375, 0.75, 0.375, 0.875, 0.625, 0.875, 0.625, 1.0, 0.375, 1.0, 0.25, 0.5, 0.375, 0.5, 0.375, 0.75, 0.25, 0.75, 0.75, 0.5, 0.875, 0.5, 0.875, 0.75, 0.75, 0.75, 0.625, 0.5, 0.75, 0.5, 0.75, 0.75, 0.625, 0.75, 0.125, 0.5, 0.25, 0.5, 0.25, 0.75, 0.125, 0.75, 0.375, 0.75, 0.625, 0.75, 0.625, 0.875, 0.375, 0.875, 0.375, 0.25, 0.625, 0.25, 0.625, 0.375, 0.375, 0.375, 0.375, 0.375, 0.625, 0.375, 0.625, 0.5, 0.375, 0.5, 0.375, 0.5, 0.25, 0.5, 0.25, 0.5, 0.375, 0.5, 0.375, 0.375, 0.625, 0.375, 0.625, 0.375, 0.375, 0.375, 0.625, 0.5, 0.375, 0.5, 0.375, 0.5, 0.625, 0.5, 1.0, 0.0, 1.0, 1.0, 0.0, 1.0, 0.0, 0.0, 0.6913, 0.8149, 0.6913, 0.9597, 0.6768, 0.9597, 0.6768, 0.8149, 0.6768, 0.8149, 0.6768, 0.9597, 0.2858, 0.9597, 0.2858, 0.8149, 0.2858, 0.8149, 0.2858, 0.9597, 0.2713, 0.9597, 0.2713, 0.8149, 0.6768, 0.8004, 0.6768, 0.8149, 0.2858, 0.8149, 0.2858, 0.8004, 0.6768, 0.9597, 0.6768, 0.9742, 0.2858, 0.9742, 0.2858, 0.9597, 0.0, 0.0, 0.0, 0.0, 0.0, 0.0, 0.0, 0.0, 0.0, 0.0, 0.0, 0.0, 0.0, 0.0, 0.0, 0.0, 0.0, 0.0, 0.0, 0.0, 0.0, 0.0, 0.0, 0.0, 0.0, 0.0, 0.0, 0.0, 0.0, 0.0, 0.0, 0.0, 0.0, 0.0, 0.0, 0.0, 0.0, 0.0, 0.0, 0.0, 0.0, 0.0, 0.0, 0.0, 0.0, 0.0, 0.0, 0.0, 0.0, 0.0, 0.0, 0.0, 0.0, 0.0, 0.0, 0.0, 0.0, 0.0, 0.0, 0.0, 0.0, 0.0, 0.0, 0.0, 0.0, 0.0, 0.0, 0.0, 0.0, 0.0, 0.0, 0.0, 0.0, 0.0, 0.0, 0.0, 0.0, 0.0, 0.0, 0.0, 0.0, 0.0, 0.0, 0.0, 0.0, 0.0, 0.0, 0.0, 0.0, 0.0, 0.0, 0.0, 0.0, 0.0, 0.0, 0.0, 0.0, 0.0, 0.0, 0.0, 0.0, 0.0, 0.0, 0.0, 0.0, 0.0, 0.0, 0.0, 0.0, 0.0, 0.0, 0.0, 0.0, 0.0, 0.0, 0.0, 0.0, 0.0, 0.0, 0.0, 0.0, 0.0, 0.0, 0.0, 0.0, 0.0, 0.0, 0.0, 0.0, 0.0, 0.0, 0.0, 0.0, 0.0, 0.0, 0.0, 0.0, 0.0, 0.0, 0.0, 0.0, 0.0, 0.0, 0.0, 0.0, 0.0, 0.0, 0.0, 0.0, 0.0, 0.0, 0.0, 0.0, 0.0, 0.0, 0.0, 0.0, 0.0, 0.0, 0.0, 0.0, 0.0, 0.0, 0.0, 0.0, 0.0, 0.0, 0.0, 0.0, 0.0, 0.0, 0.0, 0.0, 0.0, 0.0, 0.0, 0.0, 0.0, 0.0, 0.0, 0.0, 0.0, 0.0, 0.0, 0.0, 0.0, 0.0, 0.0, 0.0, 0.0, 0.0, 0.0, 0.0, 0.0, 0.0, 0.0, 0.0, 0.0, 0.0, 0.0, 0.0, 0.0, 0.0, 0.0, 0.0, 0.0, 0.0, 0.0, 0.0, 0.0, 0.0, 0.0, 0.0, 0.0, 0.0, 0.0, 0.0, 0.0, 0.0, 0.0, 0.0, 0.0, 0.0, 0.0, 0.0, 0.0, 0.0, 0.0, 0.0, 0.0, 0.0, 0.0, 0.0, 0.0, 0.0, 0.0, 0.0, 0.0, 0.0, 0.0, 0.0, 0.0, 0.0, 0.0, 0.0, 0.0, 0.0, 0.0, 0.0, 0.0, 0.0, 0.0, 0.0, 0.0, 0.0, 0.0, 0.0, 0.0, 0.0, 0.0, 0.0, 0.0, 0.0, 0.0, 0.0, 0.0, 0.0, 0.0, 0.0, 0.0, 0.0, 0.0, 0.0, 0.0, 0.0, 0.0, 0.0, 0.0, 0.0, 0.0, 0.0, 0.0, 0.0, 0.0, 0.0, 0.0, 0.0, 0.0, 0.0, 0.0, 0.0, 0.0, 0.0, 0.0, 0.0, 0.0, 0.0, 0.0, 0.0, 0.0, 0.0, 0.0, 0.0, 0.0, 0.0, 0.0, 0.0, 0.0, 0.0, 0.0, 0.0, 0.0, 0.0, 0.0, 0.0, 0.0, 0.0, 0.0, 0.0, 0.0, 0.0, 0.0, 0.0, 0.0, 0.0, 0.0, 0.0, 0.0, 0.0, 0.0, 0.0, 0.0, 0.0, 0.0, 0.0, 0.0, 0.0, 0.0, 0.0, 0.0, 0.0, 0.0, 0.0, 0.0, 0.0, 0.0, 0.0, 0.0, 0.0, 0.0, 0.0, 0.0, 0.0, 0.0, 0.0, 0.0, 0.0, 0.0, 0.0, 0.0, 0.0, 0.0, 0.0, 0.0, 0.0, 0.0, 0.0, 0.0, 0.0, 0.0, 0.0, 0.0, 0.0, 0.0, 0.0, 0.0, 0.0, 0.0, 0.0, 0.0, 0.0, 0.0, 0.0, 0.0, 0.0, 0.0, 0.0, 0.0, 0.0, 0.0, 0.0, 0.0, 0.0, 0.0, 0.0, 0.0, 0.0, 0.0, 0.0, 0.0, 0.0, 0.0, 0.0, 0.0, 0.0, 0.0, 0.0, 0.0, 0.0, 0.0, 0.0, 0.0, 0.0, 0.0, 0.0, 0.0, 0.0, 0.0, 0.0, 0.0, 0.0, 0.0, 0.0, 0.0, 0.0, 0.0, 0.0, 0.0, 0.0, 0.0, 0.0, 0.0, 0.0, 0.0, 0.0, 0.0, 0.0, 0.0, 0.0, 0.0, 0.0, 0.0, 0.0, 0.0, 0.0, 0.0, 0.0, 0.0, 0.0, 0.0, 0.0, 0.0, 0.0, 0.0, 0.0, 0.0, 0.0, 0.0, 0.0, 0.0, 0.0, 0.0, 0.0, 0.0, 0.0, 0.0, 0.0, 0.0, 0.0, 0.0, 0.0, 0.0, 0.0, 0.0, 0.0, 0.0, 0.0, 0.0, 0.0, 0.0, 0.0, 0.0, 0.0, 0.0, 0.0, 0.0, 0.0, 0.0, 0.0, 0.0, 0.0, 0.0, 0.0, 0.0, 0.0, 0.0, 0.0, 0.0, 0.0, 0.0, 0.0, 0.0, 0.0, 0.0, 0.0, 0.0, 0.0, 0.0, 0.0, 0.0, 0.0, 0.0, 0.0, 0.0, 0.0, 0.0, 0.0, 0.0, 0.0, 0.0, 0.0, 0.0, 0.0, 0.0, 0.0, 0.0, 0.0, 0.0, 0.0, 0.0, 0.0, 0.0, 0.0, 0.0, 0.0, 0.0, 0.0, 0.0, 0.0, 0.0, 0.0, 0.0, 0.0, 0.0, 0.0, 0.0, 0.0, 0.0, 0.0, 0.0, 0.0, 0.0, 0.0, 0.0, 0.0, 0.0, 0.0, 0.0, 0.0, 0.0, 0.0, 0.0, 0.0, 0.0, 0.0, 0.0, 0.0, 0.0, 0.0, 0.0, 0.0, 0.0, 0.0, 0.0, 0.0, 0.0, 0.0, 0.0, 0.0, 0.0, 0.0, 0.0, 0.0, 0.0, 0.0, 0.0, 0.0, 0.0, 0.0, 0.0, 0.0, 0.0, 0.0, 0.0, 0.0, 0.0, 0.0, 0.0, 0.0, 0.0, 0.0, 0.0, 0.0, 0.0, 0.0, 0.0, 0.0, 0.0, 0.0, 0.0, 0.0, 0.0, 0.0, 0.0, 0.0, 0.0, 0.0, 0.0, 0.0, 0.0, 0.0, 0.0, 0.0, 0.0, 0.0, 0.0, 0.0, 0.0, 0.0, 0.0, 0.0, 0.0, 0.0, 0.0, 0.0, 0.0, 0.0, 0.0, 0.0, 0.0, 0.0, 0.0, 0.0, 0.0, 0.0, 0.0, 0.0, 0.0, 0.0, 0.0, 0.0, 0.0, 0.0, 0.0, 0.0, 0.0, 0.0, 0.0, 0.0, 0.0, 0.0, 0.0, 0.0, 0.0, 0.0, 0.0, 0.0, 0.0, 0.0, 0.0, 0.0, 0.0, 0.0, 0.0, 0.0, 0.0, 0.0, 0.0, 0.0, 0.0, 0.0, 0.0, 0.0, 0.0, 0.0, 0.0, 0.0, 0.0, 0.0, 0.0, 0.0, 0.0, 0.0, 0.0, 0.0, 0.0, 0.0, 0.0, 0.0, 0.0, 0.0, 0.0, 0.0, 0.0, 0.0, 0.0, 0.0, 0.0, 0.0, 0.0, 0.0, 0.0, 0.0, 0.0, 0.0, 0.0, 0.0, 0.0, 0.0, 0.0, 0.0, 0.0, 0.0, 0.0, 0.0, 0.0, 0.0, 0.0, 0.0, 0.0, 0.0, 0.0, 0.0, 0.0, 0.0, 0.0, 0.0, 0.0, 0.0, 0.0, 0.0, 0.0, 0.0, 0.0, 0.0, 0.0, 0.0, 0.0, 0.0, 0.0, 0.0, 0.0, 0.0, 0.0, 0.0, 0.0, 0.0, 0.0, 0.0, 0.0, 0.0, 0.0, 0.0, 0.0, 0.0, 0.0, 0.0, 0.0, 0.0, 0.0, 0.0, 0.0, 0.0, 0.0, 0.0, 0.0, 0.0, 0.0, 0.0, 0.0, 0.0, 0.0, 0.0, 0.0, 0.0, 0.0, 0.0, 0.0, 0.0, 0.0, 0.0, 0.0, 0.0, 0.0, 0.0, 0.0, 0.0, 0.0, 0.0, 0.0, 0.0, 0.0, 0.0, 0.0, 0.0, 0.0, 0.0, 0.0, 0.0, 0.0, 0.0, 0.0, 0.0, 0.0, 0.0, 0.0, 0.0, 0.0, 0.0, 0.0, 0.0, 0.0, 0.0, 0.0, 0.0, 0.0, 0.0, 0.0, 0.0, 0.0, 0.0, 0.0, 0.0, 0.0, 0.0, 0.0, 0.0, 0.0, 0.0, 0.0, 0.0, 0.0, 0.0, 0.0, 0.0, 0.0, 0.0, 0.0, 0.0, 0.0, 0.0, 0.0, 0.0, 0.0, 0.0, 0.0, 0.0, 0.0, 0.0, 0.0, 0.0, 0.0, 0.0, 0.0, 0.0, 0.0, 0.0, 0.0, 0.0, 0.0, 0.0, 0.0, 0.0, 0.0, 0.0, 0.0, 0.0, 0.0, 0.0, 0.0, 0.0, 0.0, 0.0, 0.0, 0.0, 0.0, 0.0, 0.0, 0.0, 0.0, 0.0, 0.0, 0.0, 0.0, 0.0, 0.0, 0.0, 0.0, 0.0, 0.0, 0.0, 0.0, 0.0, 0.0, 0.0, 0.0, 0.0, 0.0, 0.0, 0.0, 0.0, 0.0, 0.0, 0.0, 0.0, 0.0, 0.0, 0.0, 0.0, 0.0, 0.0, 0.0, 0.0, 0.0, 0.0, 0.0, 0.0, 0.0, 0.0, 0.0, 0.0, 0.0, 0.0, 0.0, 0.0, 0.0, 0.0, 0.0, 0.0, 0.0, 0.0, 0.0, 0.0, 0.0, 0.0, 0.0, 0.0, 0.0, 0.0, 0.0, 0.0, 0.0, 0.0, 0.0, 0.0, 0.0, 0.0, 0.0, 0.0, 0.0, 0.0, 0.0, 0.0, 0.0, 0.0, 0.0, 0.0, 0.0, 0.0, 0.0, 0.0, 0.0, 0.0, 0.0, 0.0, 0.0, 0.0, 0.0, 0.0, 0.0, 0.0, 0.0, 0.0, 0.0, 0.0, 0.0, 0.0, 0.0, 0.0, 0.0, 0.0, 0.0, 0.0, 0.0, 0.0, 0.0, 0.0, 0.0, 0.0, 0.0, 0.0, 0.0, 0.0, 0.0, 0.0, 0.0, 0.0, 0.0, 0.0, 0.0, 0.0, 0.0, 0.0, 0.0, 0.0, 0.0, 0.0, 0.0, 0.0, 0.0, 0.0, 0.0, 0.0, 0.0, 0.0, 0.0, 0.0, 0.0, 0.0, 0.0, 0.0, 0.0, 0.0, 0.0, 0.0, 0.0, 0.0, 0.0, 0.0, 0.0, 0.0, 0.0, 0.0, 0.0, 0.0, 0.0, 0.0, 0.0, 0.0, 0.0, 0.0, 0.0, 0.0, 0.0, 0.0, 0.0, 0.0, 0.0, 0.0, 0.0, 0.0, 0.0, 0.0, 0.0, 0.0, 0.0, 0.0, 0.0, 0.0, 0.0, 0.0, 0.0, 0.0, 0.0, 0.0, 0.0, 0.0, 0.0, 0.0, 0.0, 0.0, 0.0, 0.0, 0.0, 0.0, 0.0, 0.0, 0.0, 0.0, 0.0, 0.0, 0.0, 0.0, 0.0, 0.0, 0.0, 0.0, 0.0, 0.0, 0.0, 0.0, 0.0, 0.0, 0.0, 0.0, 0.0, 0.0, 0.0, 0.0, 0.0, 0.0, 0.0, 0.0, 0.0, 0.0, 0.0, 0.0, 0.0, 0.0, 0.0, 0.0, 0.0, 0.0, 0.0, 0.0, 0.0, 0.0, 0.0, 0.0, 0.0, 0.0, 0.0, 0.0, 0.0, 0.0, 0.0, 0.0, 0.0, 0.0, 0.0, 0.0, 0.0, 0.0, 0.0, 0.0, 0.0, 0.0, 0.0, 0.0, 0.0, 0.0, 0.0, 0.0, 0.0, 0.0, 0.0, 0.0, 0.0, 0.0, 0.0, 0.0, 0.0, 0.0, 0.0, 0.0, 0.0, 0.0, 0.0, 0.0, 0.0, 0.0, 0.0, 0.0, 0.0, 0.0, 0.0, 0.0, 0.0, 0.0, 0.0, 0.0, 0.0, 0.0, 0.0, 0.0, 0.0, 0.0, 0.0, 0.0, 0.0, 0.0, 0.0, 0.0, 0.0, 0.0, 0.0, 0.0, 0.0, 0.0, 0.0, 0.0, 0.0, 0.0, 0.0, 0.0, 0.0, 0.0, 0.0, 0.0, 0.0, 0.0, 0.0, 0.0, 0.0, 0.0, 0.0, 0.0, 0.0, 0.0, 0.0, 0.0, 0.0, 0.0, 0.0, 0.0, 0.0, 0.0, 0.0, 0.0, 0.0, 0.0, 0.0, 0.0, 0.0, 0.0, 0.0, 0.0, 0.0, 0.0, 0.0, 0.0, 0.0, 0.0, 0.0, 0.0, 0.0, 0.0, 0.0, 0.0, 0.0, 0.0, 0.0, 0.0, 0.0, 0.0, 0.0, 0.0, 0.0, 0.0, 0.0, 0.0, 0.0, 0.0, 0.0, 0.0, 0.0, 0.0, 0.0, 0.0, 0.0, 0.0, 0.0, 0.0, 0.0, 0.0, 0.0, 0.0, 0.0, 0.0, 0.0, 0.0, 0.0, 0.0, 0.0, 0.0, 0.0, 0.0, 0.0, 0.0, 0.0, 0.0, 0.0, 0.0, 0.0, 0.0, 0.0, 0.0, 0.0, 0.0, 0.0, 0.0, 0.0, 0.0, 0.0, 0.0, 0.0, 0.0, 0.0, 0.0, 0.0, 0.0, 0.0, 0.0, 0.0, 0.0, 0.0, 0.0, 0.0, 0.0, 0.0, 0.0, 0.0, 0.0, 0.0, 0.0, 0.0, 0.0, 0.0, 0.0, 0.0, 0.0, 0.0, 0.0, 0.0, 0.0, 0.0, 0.0, 0.0, 0.0, 0.0, 0.0, 0.0, 0.0, 0.0, 0.0, 0.0, 0.0, 0.0, 0.0, 0.0, 0.0, 0.0, 0.0, 0.0, 0.0, 0.0, 0.0, 0.0, 0.0, 0.0, 0.0, 0.0, 0.0, 0.0, 0.0, 0.0, 0.0, 0.0, 0.0, 0.0, 0.0, 0.0, 0.0, 0.0, 0.0, 0.0, 0.0, 0.0, 0.0, 0.0, 0.0, 0.0, 0.0, 0.0, 0.0, 0.0, 0.0, 0.0, 0.0, 0.0, 0.0, 0.0, 0.0, 0.0, 0.0, 0.0, 0.0, 0.0, 0.0, 0.0, 0.0, 0.0, 0.0, 0.0, 0.0, 0.0, 0.0, 0.0, 0.0, 0.0, 0.0, 0.0, 0.0, 0.0, 0.0, 0.0, 0.0, 0.0, 0.0, 0.0, 0.0, 0.0, 0.0, 0.0, 0.0, 0.0, 0.0, 0.0, 0.0, 0.0, 0.0, 0.0, 0.0, 0.0, 0.0, 0.0, 0.0, 0.0, 0.0, 0.0, 0.0, 0.0, 0.0, 0.0, 0.0, 0.0, 0.0, 0.0, 0.0, 0.0, 0.0, 0.0, 0.0, 0.0, 0.0, 0.0, 0.0, 0.0, 0.0, 0.0, 0.0, 0.0, 0.0, 0.0, 0.0, 0.0, 0.0, 0.0, 0.0, 0.0, 0.0, 0.0, 0.0, 0.0, 0.0, 0.0, 0.0, 0.0, 0.0, 0.0, 0.0, 0.0, 0.0, 0.0, 0.0, 0.0, 0.0, 0.0, 0.0, 0.0, 0.0, 0.0, 0.0, 0.0, 0.0, 0.0, 0.0, 0.0, 0.0, 0.0, 0.0, 0.0, 0.0, 0.0, 0.0, 0.0, 0.0, 0.0, 0.0, 0.0, 0.0, 0.0, 0.0, 0.0, 0.0, 0.0, 0.0, 0.0, 0.0, 0.0, 0.0, 0.0, 0.0, 0.0, 0.0, 0.0, 0.0, 0.0, 0.0, 0.0, 0.0, 0.0, 0.0, 0.0, 0.0, 0.0, 0.0, 0.0, 0.0, 0.0, 0.0, 0.0, 0.0, 0.0, 0.0, 0.0, 0.0, 0.0, 0.0, 0.0, 0.0, 0.0, 0.0, 0.0, 0.0, 0.0, 0.0, 0.0, 0.0, 0.0, 0.0, 0.0, 0.0, 0.0, 0.0, 0.0, 0.0, 0.0, 0.0, 0.0, 0.0, 0.0, 0.0, 0.0, 0.0, 0.0, 0.0, 0.0, 0.0, 0.0, 0.0, 0.0, 0.0, 0.0, 0.0, 0.0, 0.0, 0.0, 0.0, 0.0, 0.0, 0.0, 0.0, 0.0, 0.0, 0.0, 0.0, 0.0, 0.0, 0.0, 0.0, 0.0, 0.0, 0.0, 0.0, 0.0, 0.0, 0.0, 0.0, 0.0, 0.0, 0.0, 0.0, 0.0, 0.0, 0.0, 0.0, 0.0, 0.0, 0.0, 0.0, 0.0, 0.0, 0.0, 0.0, 0.0, 0.0, 0.0, 0.0, 0.0, 0.0, 0.0, 0.0, 0.0, 0.0, 0.0, 0.0, 0.0, 0.0, 0.0, 0.0, 0.0, 0.0, 0.0, 0.0, 0.0, 0.0, 0.0, 0.0, 0.0, 0.0, 0.0, 0.0, 0.0, 0.0, 0.0, 0.0, 0.0, 0.0, 0.0, 0.0, 0.0, 0.0, 0.0, 0.0, 0.0, 0.0, 0.0, 0.0, 0.0, 0.0, 0.0, 0.0, 0.0, 0.0, 0.0, 0.0, 0.0, 0.0, 0.0, 0.0, 0.0, 0.0, 0.0, 0.0, 0.0, 0.0, 0.0, 0.0, 0.0, 0.0, 0.0, 0.0, 0.0, 0.0, 0.0, 0.0, 0.0, 0.0, 0.0, 0.0, 0.0, 0.0, 0.0, 0.0, 0.0, 0.0, 0.0, 0.0, 0.0, 0.0, 0.0, 0.0, 0.0, 0.0, 0.0, 0.0, 0.0, 0.0, 0.0, 0.0, 0.0, 0.0, 0.0, 0.0, 0.0, 0.0, 0.0, 0.0, 0.0, 0.0, 0.0, 0.0, 0.0, 0.0, 0.0, 0.0, 0.0, 0.0, 0.0, 0.0, 0.0, 0.0, 0.0, 0.0, 0.0, 0.0, 0.0, 0.0, 0.0, 0.0, 0.0, 0.0, 0.0, 0.0, 0.0, 0.0, 0.0, 0.0, 0.0, 0.0, 0.0, 0.0, 0.0, 0.0, 0.0, 0.0, 0.0, 0.0, 0.0, 0.0, 0.0, 0.0, 0.0, 0.0, 0.0, 0.0, 0.0, 0.0, 0.0, 0.0, 0.0, 0.0, 0.0, 0.0, 0.0, 0.0, 0.0, 0.0, 0.0, 0.0, 0.0, 0.0, 0.0, 0.0, 0.0, 0.0, 0.0, 0.0, 0.0, 0.0, 0.0, 0.0, 0.0, 0.0, 0.0, 0.0, 0.0, 0.0, 0.0, 0.0, 0.0, 0.0, 0.0, 0.0, 0.0, 0.0, 0.0, 0.0, 0.0, 0.0, 0.0, 0.0, 0.0, 0.0, 0.0, 0.0, 0.0, 0.0, 0.0, 0.0, 0.0, 0.0, 0.0, 0.0, 0.0, 0.0, 0.0, 0.0, 0.0, 0.0, 0.0, 0.0, 0.0, 0.0, 0.0, 0.0, 0.0, 0.0, 0.0, 0.0, 0.0, 0.0, 0.0, 0.0, 0.0, 0.0, 0.0, 0.0, 0.0, 0.0, 0.0, 0.0, 0.0, 0.0, 0.0, 0.0, 0.0, 0.0, 0.0, 0.0, 0.0, 0.0, 0.0, 0.0, 0.0, 0.0, 0.0, 0.0, 0.0, 0.0, 0.0, 0.0, 0.0, 0.0, 0.0, 0.0, 0.0, 0.0, 0.0, 0.0, 0.0, 0.0, 0.0, 0.0, 0.0, 0.0, 0.0, 0.0, 0.0, 0.0, 0.0, 0.0, 0.0, 0.0, 0.0, 0.0, 0.0, 0.0, 0.0, 0.0, 0.0, 0.0, 0.0, 0.0, 0.0, 0.0, 0.0, 0.0, 0.0, 0.0, 0.0, 0.0, 0.0, 0.0, 0.0, 0.0, 0.0, 0.0, 0.0, 0.0, 0.0, 0.0, 0.0, 0.0, 0.0, 0.0, 0.0, 0.0, 0.0, 0.0, 0.0, 0.0, 0.0, 0.0, 0.0, 0.0, 0.0, 0.0, 0.0, 0.0, 0.0, 0.0, 0.0, 0.0, 0.0, 0.0, 0.0, 0.0, 0.0, 0.0, 0.0, 0.0, 0.0, 0.0, 0.0, 0.0, 0.0, 0.0, 0.0, 0.0, 0.0, 0.0, 0.0, 0.0, 0.0, 0.0, 0.0, 0.0, 0.0, 0.0, 0.0, 0.0, 0.0, 0.0, 0.0, 0.0, 0.0, 0.0, 0.0, 0.0, 0.0, 0.0, 0.0, 0.0, 0.0, 0.0, 0.0, 0.0, 0.0, 0.0, 0.0, 0.0, 0.0, 0.0, 0.0, 0.0, 0.0, 0.0, 0.0, 0.0, 0.0, 0.0, 0.0, 0.0, 0.0, 0.0, 0.0, 0.0, 0.0, 0.0, 0.0, 0.0, 0.0, 0.0, 0.0, 0.0, 0.0, 0.0, 0.0, 0.0, 0.0, 0.0, 0.0, 0.0, 0.0, 0.0, 0.0, 0.0, 0.0, 0.0, 0.0, 0.0, 0.0, 0.0, 0.0, 0.0, 0.0, 0.0, 0.0, 0.0, 0.0, 0.0, 0.0, 0.0, 0.0, 0.0, 0.0, 0.0, 0.0, 0.0, 0.0, 0.0, 0.0, 0.0, 0.0, 0.0, 0.0, 0.0, 0.0, 0.0, 0.0, 0.0, 0.0, 0.0, 0.0, 0.0, 0.0, 0.0, 0.0, 0.0, 0.0, 0.0, 0.0, 0.0, 0.0, 0.0, 0.0, 0.0, 0.0, 0.0, 0.0, 0.0, 0.0, 0.0, 0.0, 0.0, 0.0, 0.0, 0.0, 0.0, 0.0, 0.0, 0.0, 0.0, 0.0, 0.0, 0.0, 0.0, 0.0, 0.0, 0.0, 0.0, 0.0, 0.0, 0.0, 0.0, 0.0, 0.0, 0.0, 0.0, 0.0, 0.0, 0.0, 0.0, 0.0, 0.0, 0.0, 0.0, 0.0, 0.0, 0.0, 0.0, 0.0, 0.0, 0.0, 0.0, 0.0, 0.0, 0.0, 0.0, 0.0, 0.0, 0.0, 0.0, 0.0, 0.0, 0.0, 0.0, 0.0, 0.0, 0.0, 0.0, 0.0, 0.0, 0.0, 0.0, 0.0, 0.0, 0.0, 0.0, 0.0, 0.0, 0.0, 0.0, 0.0, 0.0, 0.0, 0.0, 0.0, 0.0, 0.0, 0.0, 0.0, 0.0, 0.0, 0.0, 0.0, 0.0, 0.0, 0.0, 0.0, 0.0, 0.0, 0.0, 0.0, 0.0, 0.0, 0.0, 0.0, 0.0, 0.0, 0.0, 0.0, 0.0, 0.0, 0.0, 0.0, 0.0, 0.0, 0.0, 0.0, 0.0, 0.0, 0.0, 0.0, 0.0, 0.0, 0.0, 0.0, 0.0, 0.0, 0.0, 0.0, 0.0, 0.0, 0.0, 0.0, 0.0, 0.0, 0.0, 0.0, 0.0, 0.0, 0.0, 0.0, 0.0, 0.0, 0.0, 0.0, 0.0, 0.0, 0.0, 0.0, 0.0, 0.0, 0.0, 0.0, 0.0, 0.0, 0.0, 0.0, 0.0, 0.0, 0.0, 0.0, 0.0, 0.0, 0.0, 0.0, 0.0, 0.0, 0.0, 0.0, 0.0, 0.0, 0.0, 0.0, 0.0, 0.0, 0.0, 0.0, 0.0, 0.0, 0.0, 0.0, 0.0, 0.0, 0.0, 0.0, 0.0, 0.0, 0.0, 0.0, 0.0, 0.0, 0.0, 0.0, 0.0, 0.0, 0.0, 0.0, 0.0, 0.0, 0.0, 0.0, 0.0, 0.0, 0.0, 0.0, 0.0, 0.0, 0.0, 0.0, 0.0, 0.0, 0.0, 0.0, 0.0, 0.0, 0.0, 0.0, 0.0, 0.0, 0.0, 0.0, 0.0, 0.0, 0.0, 0.0, 0.0, 0.0, 0.0, 0.0, 0.0, 0.0, 0.0, 0.0, 0.0, 0.0, 0.0, 0.0, 0.0, 0.0, 0.0, 0.0, 0.0, 0.0, 0.0, 0.0, 0.0, 0.0, 0.0, 0.0, 0.0, 0.0, 0.0, 0.0, 0.0, 0.0, 0.0, 0.0, 0.0, 0.0, 0.0, 0.0, 0.0, 0.0, 0.0, 0.0, 0.0, 0.0, 0.0, 0.0, 0.0, 0.0, 0.0, 0.0, 0.0, 0.0, 0.0, 0.0, 0.0, 0.0, 0.0, 0.0, 0.0, 0.0, 0.0, 0.0, 0.0, 0.0, 0.0, 0.0, 0.0, 0.0, 0.0, 0.0, 0.0, 0.0, 0.0, 0.0, 0.0, 0.0, 0.0, 0.0, 0.0, 0.0, 0.0, 0.0, 0.0, 0.0, 0.0, 0.0, 0.0, 0.0, 0.0, 0.0, 0.0, 0.0, 0.4326, 0.6093, 0.4008, 0.6093, 0.4002, 0.6086, 0.4331, 0.6086, 0.4008, 0.6093, 0.4008, 0.6171, 0.4002, 0.6086, 0.4326, 0.6407, 0.4326, 0.625, 0.4331, 0.6414, 0.4008, 0.6407, 0.4326, 0.6407, 0.4331, 0.6414, 0.4002, 0.6414, 0.4331, 0.6414, 0.4326, 0.625, 0.4326, 0.6244, 0.4331, 0.6086, 0.4331, 0.6086, 0.4326, 0.6244, 0.4326, 0.6093, 0.4002, 0.6086, 0.4008, 0.6171, 0.4008, 0.625, 0.4002, 0.6414, 0.4326, 0.625, 0.4326, 0.6407, 0.4008, 0.6407, 0.4008, 0.625, 0.4002, 0.6414, 0.4008, 0.625, 0.4008, 0.6407, 0.4008, 0.6171, 0.4008, 0.6093, 0.4326, 0.6093, 0.4326, 0.6244, 0.4324, 0.9426, 0.4009, 0.9426, 0.4002, 0.9419, 0.4331, 0.9419, 0.4009, 0.9426, 0.4009, 0.9741, 0.4002, 0.9748, 0.4002, 0.9419, 0.4324, 0.9741, 0.4324, 0.9426, 0.4331, 0.9419, 0.4331, 0.9748, 0.4009, 0.9741, 0.4324, 0.9741, 0.4331, 0.9748, 0.4002, 0.9748, 0.4324, 0.7759, 0.4009, 0.7759, 0.4002, 0.7752, 0.4331, 0.7752, 0.4009, 0.7759, 0.4009, 0.8074, 0.4002, 0.8081, 0.4002, 0.7752, 0.4324, 0.8074, 0.4324, 0.7759, 0.4331, 0.7752, 0.4331, 0.8081, 0.4009, 0.8074, 0.4324, 0.8074, 0.4331, 0.8081, 0.4002, 0.8081, 0.4324, 0.8593, 0.4009, 0.8593, 0.4002, 0.8586, 0.4331, 0.8586, 0.4009, 0.8593, 0.4009, 0.8907, 0.4002, 0.8914, 0.4002, 0.8586, 0.4324, 0.8907, 0.4324, 0.8593, 0.4331, 0.8586, 0.4331, 0.8914, 0.4009, 0.8907, 0.4324, 0.8907, 0.4331, 0.8914, 0.4002, 0.8914, 0.4324, 0.6926, 0.4009, 0.6926, 0.4002, 0.6919, 0.4331, 0.6919, 0.4009, 0.6926, 0.4009, 0.7241, 0.4002, 0.7248, 0.4002, 0.6919, 0.4324, 0.7241, 0.4324, 0.6926, 0.4331, 0.6919, 0.4331, 0.7248, 0.4009, 0.7241, 0.4324, 0.7241, 0.4331, 0.7248, 0.4002, 0.7248, 0.4324, 0.5259, 0.4009, 0.5259, 0.4002, 0.5252, 0.4331, 0.5252, 0.4009, 0.5259, 0.4009, 0.5574, 0.4002, 0.5581, 0.4002, 0.5252, 0.4324, 0.5574, 0.4324, 0.5259, 0.4331, 0.5252, 0.4331, 0.5581, 0.4009, 0.5574, 0.4324, 0.5574, 0.4331, 0.5581, 0.4002, 0.5581])
me_cube_001.materials.append(mat_window_lightsoff)
me_cube_001.materials.append(mat_window_lightson)
me_cube_001.materials.append(mat_store_walls)
me_cube_001.materials.append(mat_store_lights)
me_cube_001.materials.append(mat_store_sign)
me_cube_001.materials.append(mat_store_sign_light)
me_cube_001.materials.append(mat_doors)
me_cube_001.materials.append(mat_black)
me_cube_001.use_remesh_preserve_volume = False
me_cube_001.use_remesh_preserve_attributes = False
me_cube_001.use_mirror_vertex_groups = False
me_cube_001.update()

# ---- objects
ob_store = bpy.data.objects.new('store', me_cube_001)

# ---- transforms, parenting, visibility, modifiers, constraints
ob_store.location = (-0.5, 0.5, 0.15)
ob_store.scale = (0.8036, 0.8036, 0.75)
ob_store.lineart.crease_threshold = 0.0

# ---- collection membership
col_buildings.objects.link(ob_store)

# ---- scene / render settings (as saved in the file)
scene.frame_start = 1; scene.frame_end = 250; scene.frame_set(1)
scene.render.engine = 'CYCLES'
scene.render.resolution_x = 1000
scene.render.resolution_y = 1000
scene.cycles.samples = 512
scene.cycles.sampling_pattern = 'TABULATED_SOBOL'
scene.cycles.use_adaptive_sampling = False
scene.cycles.use_light_tree = False
scene.view_settings.view_transform = 'Filmic'
bpy.context.view_layer.update()

# ---- added for rendering (the .blend has no active camera): camera
cam_auto = bpy.data.cameras.new('AutoCamera')
cam_auto.lens = 50.0
cam_auto.sensor_width = 36.0
cam_auto.clip_end = 1000.0
ob_auto_camera = bpy.data.objects.new('AutoCamera', cam_auto)
scene.collection.objects.link(ob_auto_camera)
ob_auto_camera.location = (13.8648, -16.7129, 15.9253)
ob_auto_camera.rotation_euler = (1.09748, -7.21219e-08, 0.694738)
scene.camera = ob_auto_camera
bpy.context.view_layer.update()
